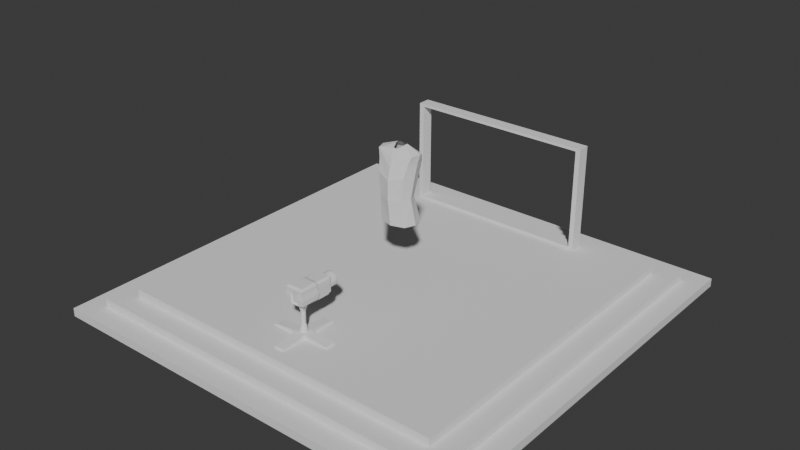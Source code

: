 # Source: weather-studio.blend  (saved by Blender 4.3.34; exported with 4.5.12 LTS)
import bpy
from mathutils import Matrix  # noqa: F401  (used for matrix-valued properties, if any)

bpy.ops.wm.read_factory_settings(use_empty=True)
scene = bpy.context.scene
scene.name = 'Scene'

# ---- collections
col_studio = bpy.data.collections.new('Studio'); scene.collection.children.link(col_studio)
col_presenter = bpy.data.collections.new('Presenter'); scene.collection.children.link(col_presenter)

# ---- world
world_world = bpy.data.worlds.new('World'); scene.world = world_world
world_world.use_nodes = True; world_world.node_tree.nodes.clear()
_N = world_world.node_tree.nodes; _L = world_world.node_tree.links
n0 = _N.new('ShaderNodeOutputWorld'); n0.name = 'World Output'; n0.location = (300, 300)
n1 = _N.new('ShaderNodeBackground'); n1.name = 'Background'; n1.location = (10, 300)
n1.inputs[0].default_value = (0.05088, 0.05088, 0.05088, 1.0)
_L.new(n1.outputs[0], n0.inputs[0])
n0.is_active_output = True
world_world.color = (0.05088, 0.05088, 0.05088)
world_world.sun_shadow_jitter_overblur = 0.0

# ---- meshes
me_plane = bpy.data.meshes.new('Plane')
me_plane.from_pydata([(-1.0, -1.0, 0.0), (1.0, -1.0, 0.0), (-1.0, 1.0, 0.0), (1.0, 1.0, 0.0), (-1.0, -1.0, 0.2), (1.0, -1.0, 0.2), (-1.0, 1.0, 0.2), (1.0, 1.0, 0.2), (-1.0, 0.9, 0.0), (1.0, 0.9, 0.0), (-1.0, 0.9, 0.2), (1.0, 0.9, 0.2), (-0.9, -1.0, 0.0), (-0.9, 1.0, 0.0), (-0.9, -1.0, 0.2), (-0.9, 1.0, 0.2), (-0.9, 0.9, 0.2), (-0.9, 0.9, 0.0), (-0.8, -1.0, 0.0), (-0.8, -1.0, 0.2), (-0.8, 0.9, 0.0), (-0.8, 1.0, 0.0), (-0.8, 1.0, 0.2), (-0.8, 0.9, 0.2), (-1.0, 0.8, 0.0), (-1.0, 0.8, 0.2), (1.0, 0.8, 0.0), (1.0, 0.8, 0.2), (-0.9, 0.8, 0.0), (-0.9, 0.8, 0.2), (-0.8, 0.8, 0.0), (0.8, -0.8, 0.6), (-1.0, -0.9, 0.0), (-1.0, -0.9, 0.2), (-0.9, -0.9, 0.0), (-0.8, -0.9, 0.0), (1.0, -0.9, 0.0), (1.0, -0.9, 0.2), (-0.9, -0.9, 0.2), (-0.8, -0.9, 0.2), (1.0, -0.8, 0.0), (1.0, -0.8, 0.2), (-0.9, -0.8, 0.2), (0.8, 0.8, 0.6), (-1.0, -0.8, 0.0), (-1.0, -0.8, 0.2), (-0.9, -0.8, 0.0), (-0.8, -0.8, 0.0), (0.9, -1.0, 0.0), (0.9, -1.0, 0.2), (0.9, 0.9, 0.0), (0.9, 1.0, 0.0), (0.9, 1.0, 0.2), (0.9, 0.9, 0.2), (0.9, 0.8, 0.0), (0.9, 0.8, 0.2), (0.9, -0.9, 0.2), (0.9, -0.9, 0.0), (0.9, -0.8, 0.2), (0.9, -0.8, 0.0), (0.8, 1.0, 0.0), (0.8, 1.0, 0.2), (0.8, 0.9, 0.2), (-0.8, 0.8, 0.6), (0.8, -0.9, 0.2), (-0.8, -0.8, 0.6), (0.8, -1.0, 0.0), (0.8, -1.0, 0.2), (0.8, 0.9, 0.0), (0.8, 0.8, 0.0), (0.8, -0.9, 0.0), (0.8, -0.8, 0.0), (-0.8, 0.9, 0.4), (-0.9, 0.9, 0.4), (-0.9, 0.8, 0.4), (0.8, 0.9, 0.4), (-0.8, 0.8, 0.4), (-0.9, -0.8, 0.4), (-0.8, -0.8, 0.4), (0.8, 0.8, 0.4), (0.8, -0.9, 0.4), (-0.8, -0.9, 0.4), (-0.9, -0.9, 0.4), (0.8, -0.8, 0.4), (0.9, -0.9, 0.4), (0.9, -0.8, 0.4), (0.9, 0.8, 0.4), (0.9, 0.9, 0.4)], [], [(50, 51, 3, 9), (53, 11, 7, 52), (13, 2, 6, 15), (48, 1, 5, 49), (9, 3, 7, 11), (32, 0, 4, 33), (2, 8, 10, 6), (26, 9, 11, 27), (55, 27, 11, 53), (54, 50, 9, 26), (24, 8, 17, 28), (25, 29, 16, 10), (0, 12, 14, 4), (21, 13, 15, 22), (10, 16, 15, 6), (8, 2, 13, 17), (60, 21, 22, 61), (28, 17, 20, 30), (55, 53, 87, 86), (12, 18, 19, 14), (16, 23, 22, 15), (17, 13, 21, 20), (56, 58, 85, 84), (46, 28, 30, 47), (45, 42, 29, 25), (44, 24, 28, 46), (59, 54, 26, 40), (58, 41, 27, 55), (40, 26, 27, 41), (8, 24, 25, 10), (1, 36, 37, 5), (49, 5, 37, 56), (48, 57, 36, 1), (0, 32, 34, 12), (4, 14, 38, 33), (12, 34, 35, 18), (14, 19, 39, 38), (44, 32, 33, 45), (24, 44, 45, 25), (36, 40, 41, 37), (56, 37, 41, 58), (57, 59, 40, 36), (32, 44, 46, 34), (33, 38, 42, 45), (34, 46, 47, 35), (62, 23, 72, 75), (70, 71, 59, 57), (58, 55, 86, 85), (66, 70, 57, 48), (67, 49, 56, 64), (38, 39, 81, 82), (71, 69, 54, 59), (3, 51, 52, 7), (69, 68, 50, 54), (53, 62, 75, 87), (66, 48, 49, 67), (62, 53, 52, 61), (68, 60, 51, 50), (20, 21, 60, 68), (23, 62, 61, 22), (18, 66, 67, 19), (29, 42, 77, 74), (30, 20, 68, 69), (47, 30, 69, 71), (39, 64, 80, 81), (19, 67, 64, 39), (18, 35, 70, 66), (64, 56, 84, 80), (35, 47, 71, 70), (51, 60, 61, 52), (74, 76, 72, 73), (77, 78, 76, 74), (82, 81, 78, 77), (80, 84, 85, 83), (83, 85, 86, 79), (79, 86, 87, 75), (76, 79, 75, 72), (78, 83, 31, 65), (81, 80, 83, 78), (42, 38, 82, 77), (16, 29, 74, 73), (23, 16, 73, 72), (65, 31, 43, 63), (83, 79, 43, 31), (79, 76, 63, 43), (76, 78, 65, 63)])
_uv = me_plane.uv_layers.new(name='UVMap')
_uv.uv.foreach_set('vector', [0.947, 0.9226, 0.947, 1.0, 1.0, 1.0, 1.0, 0.9226, 0.947, 0.9226, 1.0, 0.9226, 1.0, 1.0, 0.947, 1.0, 0.06576, 1.0, 0.0, 1.0, 0.0, 1.0, 0.06576, 1.0, 0.947, 0.0, 1.0, 0.0, 1.0, 0.0, 0.947, 0.0, 1.0, 0.9226, 1.0, 1.0, 1.0, 1.0, 1.0, 0.9226, 0.0, 0.04208, 0.0, 0.0, 0.0, 0.0, 0.0, 0.04208, 0.0, 1.0, 0.0, 0.9226, 0.0, 0.9226, 0.0, 1.0, 1.0, 0.8754, 1.0, 0.9226, 1.0, 0.9226, 1.0, 0.8754, 0.947, 0.8754, 1.0, 0.8754, 1.0, 0.9226, 0.947, 0.9226, 0.947, 0.8754, 0.947, 0.9226, 1.0, 0.9226, 1.0, 0.8754, 0.0, 0.8754, 0.0, 0.9226, 0.06576, 0.9226, 0.06576, 0.8754, 0.0, 0.8754, 0.06576, 0.8754, 0.06576, 0.9226, 0.0, 0.9226, 0.0, 0.0, 0.06576, 0.0, 0.06576, 0.0, 0.0, 0.0, 0.1364, 1.0, 0.06576, 1.0, 0.06576, 1.0, 0.1364, 1.0, 0.0, 0.9226, 0.06576, 0.9226, 0.06576, 1.0, 0.0, 1.0, 0.0, 0.9226, 0.0, 1.0, 0.06576, 1.0, 0.06576, 0.9226, 0.8896, 1.0, 0.1364, 1.0, 0.1364, 1.0, 0.8896, 1.0, 0.06576, 0.8754, 0.06576, 0.9226, 0.1364, 0.9226, 0.1364, 0.8754, 0.947, 0.8754, 0.947, 0.9226, 0.947, 0.9226, 0.947, 0.8754, 0.06576, 0.0, 0.1364, 0.0, 0.1364, 0.0, 0.06576, 0.0, 0.06576, 0.9226, 0.1364, 0.9226, 0.1364, 1.0, 0.06576, 1.0, 0.06576, 0.9226, 0.06576, 1.0, 0.1364, 1.0, 0.1364, 0.9226, 0.947, 0.04208, 0.947, 0.1012, 0.947, 0.1012, 0.947, 0.04208, 0.06576, 0.1012, 0.06576, 0.8754, 0.1364, 0.8754, 0.1364, 0.1012, 0.0, 0.1012, 0.06576, 0.1012, 0.06576, 0.8754, 0.0, 0.8754, 0.0, 0.1012, 0.0, 0.8754, 0.06576, 0.8754, 0.06576, 0.1012, 0.947, 0.1012, 0.947, 0.8754, 1.0, 0.8754, 1.0, 0.1012, 0.947, 0.1012, 1.0, 0.1012, 1.0, 0.8754, 0.947, 0.8754, 1.0, 0.1012, 1.0, 0.8754, 1.0, 0.8754, 1.0, 0.1012, 0.0, 0.9226, 0.0, 0.8754, 0.0, 0.8754, 0.0, 0.9226, 1.0, 0.0, 1.0, 0.04208, 1.0, 0.04208, 1.0, 0.0, 0.947, 0.0, 1.0, 0.0, 1.0, 0.04208, 0.947, 0.04208, 0.947, 0.0, 0.947, 0.04208, 1.0, 0.04208, 1.0, 0.0, 0.0, 0.0, 0.0, 0.04208, 0.06576, 0.04208, 0.06576, 0.0, 0.0, 0.0, 0.06576, 0.0, 0.06576, 0.04208, 0.0, 0.04208, 0.06576, 0.0, 0.06576, 0.04208, 0.1364, 0.04208, 0.1364, 0.0, 0.06576, 0.0, 0.1364, 0.0, 0.1364, 0.04208, 0.06576, 0.04208, 0.0, 0.1012, 0.0, 0.04208, 0.0, 0.04208, 0.0, 0.1012, 0.0, 0.8754, 0.0, 0.1012, 0.0, 0.1012, 0.0, 0.8754, 1.0, 0.04208, 1.0, 0.1012, 1.0, 0.1012, 1.0, 0.04208, 0.947, 0.04208, 1.0, 0.04208, 1.0, 0.1012, 0.947, 0.1012, 0.947, 0.04208, 0.947, 0.1012, 1.0, 0.1012, 1.0, 0.04208, 0.0, 0.04208, 0.0, 0.1012, 0.06576, 0.1012, 0.06576, 0.04208, 0.0, 0.04208, 0.06576, 0.04208, 0.06576, 0.1012, 0.0, 0.1012, 0.06576, 0.04208, 0.06576, 0.1012, 0.1364, 0.1012, 0.1364, 0.04208, 0.8896, 0.9226, 0.1364, 0.9226, 0.1364, 0.9226, 0.8896, 0.9226, 0.8896, 0.04208, 0.8896, 0.1012, 0.947, 0.1012, 0.947, 0.04208, 0.947, 0.1012, 0.947, 0.8754, 0.947, 0.8754, 0.947, 0.1012, 0.8896, 0.0, 0.8896, 0.04208, 0.947, 0.04208, 0.947, 0.0, 0.8896, 0.0, 0.947, 0.0, 0.947, 0.04208, 0.8896, 0.04208, 0.06576, 0.04208, 0.1364, 0.04208, 0.1364, 0.04208, 0.06576, 0.04208, 0.8896, 0.1012, 0.8896, 0.8754, 0.947, 0.8754, 0.947, 0.1012, 1.0, 1.0, 0.947, 1.0, 0.947, 1.0, 1.0, 1.0, 0.8896, 0.8754, 0.8896, 0.9226, 0.947, 0.9226, 0.947, 0.8754, 0.947, 0.9226, 0.8896, 0.9226, 0.8896, 0.9226, 0.947, 0.9226, 0.8896, 0.0, 0.947, 0.0, 0.947, 0.0, 0.8896, 0.0, 0.8896, 0.9226, 0.947, 0.9226, 0.947, 1.0, 0.8896, 1.0, 0.8896, 0.9226, 0.8896, 1.0, 0.947, 1.0, 0.947, 0.9226, 0.1364, 0.9226, 0.1364, 1.0, 0.8896, 1.0, 0.8896, 0.9226, 0.1364, 0.9226, 0.8896, 0.9226, 0.8896, 1.0, 0.1364, 1.0, 0.1364, 0.0, 0.8896, 0.0, 0.8896, 0.0, 0.1364, 0.0, 0.06576, 0.8754, 0.06576, 0.1012, 0.06576, 0.1012, 0.06576, 0.8754, 0.1364, 0.8754, 0.1364, 0.9226, 0.8896, 0.9226, 0.8896, 0.8754, 0.1364, 0.1012, 0.1364, 0.8754, 0.8896, 0.8754, 0.8896, 0.1012, 0.1364, 0.04208, 0.8896, 0.04208, 0.8896, 0.04208, 0.1364, 0.04208, 0.1364, 0.0, 0.8896, 0.0, 0.8896, 0.04208, 0.1364, 0.04208, 0.1364, 0.0, 0.1364, 0.04208, 0.8896, 0.04208, 0.8896, 0.0, 0.8896, 0.04208, 0.947, 0.04208, 0.947, 0.04208, 0.8896, 0.04208, 0.1364, 0.04208, 0.1364, 0.1012, 0.8896, 0.1012, 0.8896, 0.04208, 0.947, 1.0, 0.8896, 1.0, 0.8896, 1.0, 0.947, 1.0, 0.06576, 0.8754, 0.1364, 0.8754, 0.1364, 0.9226, 0.06576, 0.9226, 0.06576, 0.1012, 0.1364, 0.1012, 0.1364, 0.8754, 0.06576, 0.8754, 0.06576, 0.04208, 0.1364, 0.04208, 0.1364, 0.1012, 0.06576, 0.1012, 0.8896, 0.04208, 0.947, 0.04208, 0.947, 0.1012, 0.8896, 0.1012, 0.8896, 0.1012, 0.947, 0.1012, 0.947, 0.8754, 0.8896, 0.8754, 0.8896, 0.8754, 0.947, 0.8754, 0.947, 0.9226, 0.8896, 0.9226, 0.1364, 0.8754, 0.8896, 0.8754, 0.8896, 0.9226, 0.1364, 0.9226, 0.1364, 0.1012, 0.8896, 0.1012, 0.8896, 0.1012, 0.1364, 0.1012, 0.1364, 0.04208, 0.8896, 0.04208, 0.8896, 0.1012, 0.1364, 0.1012, 0.06576, 0.1012, 0.06576, 0.04208, 0.06576, 0.04208, 0.06576, 0.1012, 0.06576, 0.9226, 0.06576, 0.8754, 0.06576, 0.8754, 0.06576, 0.9226, 0.1364, 0.9226, 0.06576, 0.9226, 0.06576, 0.9226, 0.1364, 0.9226, 0.1364, 0.1012, 0.8896, 0.1012, 0.8896, 0.8754, 0.1364, 0.8754, 0.8896, 0.1012, 0.8896, 0.8754, 0.8896, 0.8754, 0.8896, 0.1012, 0.8896, 0.8754, 0.1364, 0.8754, 0.1364, 0.8754, 0.8896, 0.8754, 0.1364, 0.8754, 0.1364, 0.1012, 0.1364, 0.1012, 0.1364, 0.8754])
me_plane.update()
me_plane_002 = bpy.data.meshes.new('Plane.002')
me_plane_002.from_pydata([(-1.71, 1.537, 0.7285), (-1.71, 1.537, 3.104), (1.71, 1.537, 0.7285), (1.71, 1.537, 3.104), (1.71, 1.67, 0.7285), (-1.71, 1.67, 0.7285), (-1.71, 1.67, 3.104), (1.71, 1.67, 3.104), (1.8, 1.537, 0.666), (-1.8, 1.537, 0.666), (-1.8, 1.537, 3.166), (1.8, 1.537, 3.166), (1.8, 1.67, 0.666), (-1.8, 1.67, 0.666), (-1.8, 1.67, 3.166), (1.8, 1.67, 3.166)], [], [(6, 7, 3, 1), (5, 6, 1, 0), (10, 11, 15, 14), (8, 9, 13, 12), (11, 8, 12, 15), (9, 10, 14, 13), (2, 0, 9, 8), (0, 1, 10, 9), (1, 3, 11, 10), (3, 2, 8, 11), (5, 4, 12, 13), (6, 5, 13, 14), (7, 6, 14, 15), (4, 7, 15, 12), (7, 4, 2, 3), (4, 5, 0, 2)])
_uv = me_plane_002.uv_layers.new(name='UVMap')
_uv.uv.foreach_set('vector', [0.975, 0.025, 0.975, 0.975, 0.975, 0.975, 0.975, 0.025, 0.025, 0.025, 0.975, 0.025, 0.975, 0.025, 0.025, 0.025, 1.0, 0.0, 1.0, 1.0, 1.0, 1.0, 1.0, 0.0, 0.0, 1.0, 0.0, 0.0, 0.0, 0.0, 0.0, 1.0, 1.0, 1.0, 0.0, 1.0, 0.0, 1.0, 1.0, 1.0, 0.0, 0.0, 1.0, 0.0, 1.0, 0.0, 0.0, 0.0, 0.025, 0.975, 0.025, 0.025, 0.0, 0.0, 0.0, 1.0, 0.025, 0.025, 0.975, 0.025, 1.0, 0.0, 0.0, 0.0, 0.975, 0.025, 0.975, 0.975, 1.0, 1.0, 1.0, 0.0, 0.975, 0.975, 0.025, 0.975, 0.0, 1.0, 1.0, 1.0, 0.025, 0.025, 0.025, 0.975, 0.0, 1.0, 0.0, 0.0, 0.975, 0.025, 0.025, 0.025, 0.0, 0.0, 1.0, 0.0, 0.975, 0.975, 0.975, 0.025, 1.0, 0.0, 1.0, 1.0, 0.025, 0.975, 0.975, 0.975, 1.0, 1.0, 0.0, 1.0, 0.975, 0.975, 0.025, 0.975, 0.025, 0.975, 0.975, 0.975, 0.025, 0.975, 0.025, 0.025, 0.025, 0.025, 0.025, 0.975])
me_plane_002.update()
me_cube = bpy.data.meshes.new('Cube')
me_cube.from_pydata([(-0.5861, -0.1221, 2.118), (-0.6447, -0.1735, 2.574), (-0.5861, 0.1222, 2.118), (-0.6447, 0.1734, 2.574), (-0.1941, -0.1725, 2.136), (-0.1957, -0.1418, 2.544), (-0.1941, 0.1724, 2.136), (-0.1957, 0.1417, 2.544), (-0.2928, 0.1466, 2.571), (-0.3418, 0.1222, 2.118), (-0.3418, -0.1221, 2.118), (-0.2928, -0.1466, 2.571), (0.1256, 0.174, 2.512), (0.1256, 0.174, 2.164), (0.1256, -0.1741, 2.164), (0.1256, -0.1741, 2.512), (0.09605, 0.1676, 2.541), (0.1002, 0.1724, 2.136), (0.1002, -0.1725, 2.136), (0.09605, -0.1677, 2.541), (0.1288, 0.09206, 2.47), (0.1288, 0.1378, 2.424), (0.1288, 0.1626, 2.364), (0.1288, 0.1657, 2.332), (0.1288, 0.1626, 2.3), (0.1288, 0.1378, 2.24), (0.1351, 0.03167, 2.495), (0.1411, 0.06218, 2.485), (0.1411, 0.06218, 2.179), (0.1351, 0.03167, 2.169), (0.1288, -4.959e-05, 2.498), (0.1351, -0.03177, 2.495), (0.1411, -0.06228, 2.485), (0.1411, -0.06228, 2.179), (0.1351, -0.03177, 2.169), (0.1288, -0.0324, 2.495), (0.1288, -0.0635, 2.485), (0.1288, -0.09216, 2.47), (0.1288, -0.1173, 2.449), (0.1288, -0.1379, 2.424), (0.1288, -0.1532, 2.395), (0.1288, -0.1627, 2.364), (0.1288, -0.1658, 2.332), (0.1288, -0.1627, 2.3), (0.1288, -0.1532, 2.269), (0.1288, -0.1379, 2.24), (0.1288, -0.1173, 2.215), (0.1288, -0.09216, 2.194), (0.1288, -0.0635, 2.179), (0.1288, -0.0324, 2.169), (0.1224, -0.03177, 2.495), (0.1224, -0.03177, 2.169), (0.1288, -4.959e-05, 2.166), (0.1224, 0.03167, 2.495), (0.1678, -0.1741, 2.512), (0.1678, -0.1741, 2.164), (0.1678, 0.174, 2.164), (0.1678, 0.174, 2.512), (0.1224, 0.03167, 2.169), (0.1288, 0.0323, 2.495), (0.1288, 0.0634, 2.485), (0.1288, 0.1172, 2.449), (0.1288, 0.1531, 2.395), (0.1288, 0.1531, 2.269), (0.1288, 0.1172, 2.215), (0.1288, 0.09206, 2.194), (0.1288, 0.0634, 2.179), (0.1288, 0.0323, 2.169), (0.3363, 0.1626, 2.364), (0.3363, 0.1657, 2.332), (0.3363, 0.1626, 2.3), (0.3426, 0.03167, 2.495), (0.3487, 0.06218, 2.485), (0.3543, 0.09029, 2.47), (0.3592, 0.1149, 2.449), (0.3632, 0.1352, 2.424), (0.3662, 0.1502, 2.395), (0.368, 0.1594, 2.364), (0.3686, 0.1626, 2.332), (0.368, 0.1594, 2.3), (0.3662, 0.1502, 2.269), (0.3632, 0.1352, 2.24), (0.3592, 0.1149, 2.215), (0.3543, 0.09029, 2.194), (0.3487, 0.06218, 2.179), (0.3426, 0.03167, 2.169), (0.3363, 0.1378, 2.424), (0.3363, 0.09206, 2.47), (0.3363, 0.1378, 2.24), (0.3487, 0.02983, 2.495), (0.3606, 0.05857, 2.485), (0.3715, 0.08505, 2.47), (0.3812, 0.1083, 2.449), (0.3891, 0.1273, 2.424), (0.3949, 0.1415, 2.395), (0.3985, 0.1502, 2.364), (0.3997, 0.1531, 2.332), (0.3985, 0.1502, 2.3), (0.3949, 0.1415, 2.269), (0.3891, 0.1273, 2.24), (0.3812, 0.1083, 2.215), (0.3715, 0.08505, 2.194), (0.3606, 0.05857, 2.179), (0.3487, 0.02983, 2.169), (0.3543, 0.02684, 2.495), (0.3715, 0.05271, 2.485), (0.3875, 0.07654, 2.47), (0.3875, 0.07654, 2.194), (0.3715, 0.05271, 2.179), (0.3543, 0.02684, 2.169), (0.3592, 0.02282, 2.495), (0.3812, 0.04482, 2.485), (0.3812, 0.04482, 2.179), (0.3592, 0.02282, 2.169), (0.3632, 0.01792, 2.495), (0.3891, 0.0352, 2.485), (0.3891, 0.0352, 2.179), (0.3632, 0.01792, 2.169), (0.3363, -4.959e-05, 2.498), (0.3662, 0.01233, 2.495), (0.3949, 0.02423, 2.485), (0.3949, 0.02423, 2.179), (0.3662, 0.01233, 2.169), (0.368, 0.006261, 2.495), (0.3985, 0.01233, 2.485), (0.3985, 0.01233, 2.179), (0.368, 0.006261, 2.169), (0.3686, -4.96e-05, 2.495), (0.3997, -4.96e-05, 2.485), (0.3997, -4.96e-05, 2.179), (0.3686, -4.96e-05, 2.169), (0.368, -0.00636, 2.495), (0.3985, -0.01243, 2.485), (0.3985, -0.01243, 2.179), (0.368, -0.00636, 2.169), (0.3662, -0.01243, 2.495), (0.3949, -0.02433, 2.485), (0.3949, -0.02433, 2.179), (0.3662, -0.01243, 2.169), (0.3632, -0.01802, 2.495), (0.3891, -0.0353, 2.485), (0.3891, -0.0353, 2.179), (0.3632, -0.01802, 2.169), (0.3592, -0.02292, 2.495), (0.3812, -0.04491, 2.485), (0.3812, -0.04491, 2.179), (0.3592, -0.02292, 2.169), (0.3543, -0.02694, 2.495), (0.3715, -0.0528, 2.485), (0.3875, -0.07664, 2.47), (0.3875, -0.07664, 2.194), (0.3715, -0.0528, 2.179), (0.3543, -0.02694, 2.169), (0.3487, -0.02993, 2.495), (0.3606, -0.05867, 2.485), (0.3715, -0.08515, 2.47), (0.3812, -0.1084, 2.449), (0.3891, -0.1274, 2.424), (0.3949, -0.1416, 2.395), (0.3985, -0.1503, 2.364), (0.3997, -0.1532, 2.332), (0.3985, -0.1503, 2.3), (0.3949, -0.1416, 2.269), (0.3891, -0.1274, 2.24), (0.3812, -0.1084, 2.215), (0.3715, -0.08515, 2.194), (0.3606, -0.05867, 2.179), (0.3487, -0.02993, 2.169), (0.3426, -0.03177, 2.495), (0.3487, -0.06228, 2.485), (0.3543, -0.09039, 2.47), (0.3592, -0.115, 2.449), (0.3632, -0.1353, 2.424), (0.3662, -0.1503, 2.395), (0.368, -0.1595, 2.364), (0.3686, -0.1627, 2.332), (0.368, -0.1595, 2.3), (0.3662, -0.1503, 2.269), (0.3632, -0.1353, 2.24), (0.3592, -0.115, 2.215), (0.3543, -0.09039, 2.194), (0.3487, -0.06228, 2.179), (0.3426, -0.03177, 2.169), (0.3363, -0.0635, 2.485), (0.3363, -0.09216, 2.47), (0.3363, -0.1173, 2.449), (0.3363, -0.1379, 2.424), (0.3363, -0.1532, 2.395), (0.3363, -0.1627, 2.364), (0.3363, -0.1658, 2.332), (0.3363, -0.1627, 2.3), (0.3363, -0.1532, 2.269), (0.3363, -0.1379, 2.24), (0.3363, -0.1173, 2.215), (0.3363, -0.09216, 2.194), (0.3363, -0.0635, 2.179), (0.3363, 0.1172, 2.215), (0.3363, 0.09206, 2.194), (0.3363, 0.0634, 2.179), (0.3363, 0.0634, 2.485), (0.3363, 0.1172, 2.449), (0.3363, 0.1531, 2.395), (0.3363, 0.1531, 2.269), (0.3363, -4.959e-05, 2.166), (0.2741, 0.08505, 2.47), (0.2837, 0.1083, 2.449), (0.2916, 0.1273, 2.424), (0.2974, 0.1415, 2.395), (0.3011, 0.1502, 2.364), (0.3023, 0.1531, 2.332), (0.3011, 0.1502, 2.3), (0.2974, 0.1415, 2.269), (0.2916, 0.1273, 2.24), (0.2837, 0.1083, 2.215), (0.2741, 0.08505, 2.194), (0.2741, 0.05271, 2.485), (0.29, 0.07654, 2.47), (0.304, 0.09743, 2.449), (0.3154, 0.1146, 2.424), (0.3239, 0.1273, 2.395), (0.3292, 0.1352, 2.364), (0.3309, 0.1378, 2.332), (0.3292, 0.1352, 2.3), (0.3239, 0.1273, 2.269), (0.3154, 0.1146, 2.24), (0.304, 0.09743, 2.215), (0.29, 0.07654, 2.194), (0.2741, 0.05271, 2.179), (0.2837, 0.04482, 2.485), (0.304, 0.06508, 2.47), (0.3217, 0.08285, 2.449), (0.3363, 0.09743, 2.424), (0.3471, 0.1083, 2.395), (0.3538, 0.1149, 2.364), (0.3561, 0.1172, 2.332), (0.3538, 0.1149, 2.3), (0.3471, 0.1083, 2.269), (0.3363, 0.09743, 2.24), (0.3217, 0.08285, 2.215), (0.304, 0.06508, 2.194), (0.2837, 0.04482, 2.179), (0.2916, 0.0352, 2.485), (0.3154, 0.05113, 2.47), (0.3363, 0.06508, 2.449), (0.3535, 0.07654, 2.424), (0.3662, 0.08505, 2.395), (0.374, 0.09029, 2.364), (0.3767, 0.09206, 2.332), (0.374, 0.09029, 2.3), (0.3662, 0.08505, 2.269), (0.3535, 0.07654, 2.24), (0.3363, 0.06508, 2.215), (0.3154, 0.05113, 2.194), (0.2916, 0.0352, 2.179), (0.2974, 0.02423, 2.485), (0.3239, 0.0352, 2.47), (0.3471, 0.04482, 2.449), (0.3662, 0.05271, 2.424), (0.3803, 0.05857, 2.395), (0.3891, 0.06218, 2.364), (0.392, 0.0634, 2.332), (0.3891, 0.06218, 2.3), (0.3803, 0.05857, 2.269), (0.3662, 0.05271, 2.24), (0.3471, 0.04482, 2.215), (0.3239, 0.0352, 2.194), (0.2974, 0.02423, 2.179), (0.3011, 0.01233, 2.485), (0.3292, 0.01792, 2.47), (0.3538, 0.02282, 2.449), (0.374, 0.02684, 2.424), (0.3891, 0.02983, 2.395), (0.3983, 0.03167, 2.364), (0.4014, 0.0323, 2.332), (0.3983, 0.03167, 2.3), (0.3891, 0.02983, 2.269), (0.374, 0.02684, 2.24), (0.3538, 0.02282, 2.215), (0.3292, 0.01792, 2.194), (0.3011, 0.01233, 2.179), (0.3023, -4.958e-05, 2.485), (0.3309, -4.958e-05, 2.47), (0.3561, -4.957e-05, 2.449), (0.3767, -4.959e-05, 2.424), (0.392, -4.957e-05, 2.395), (0.4014, -4.959e-05, 2.364), (0.4046, -4.96e-05, 2.332), (0.4014, -4.959e-05, 2.3), (0.392, -4.957e-05, 2.269), (0.3767, -4.959e-05, 2.24), (0.3561, -4.957e-05, 2.215), (0.3309, -4.958e-05, 2.194), (0.3023, -4.958e-05, 2.179), (0.3011, -0.01243, 2.485), (0.3292, -0.01802, 2.47), (0.3538, -0.02292, 2.449), (0.374, -0.02694, 2.424), (0.3891, -0.02993, 2.395), (0.3983, -0.03177, 2.364), (0.4014, -0.0324, 2.332), (0.3983, -0.03177, 2.3), (0.3891, -0.02993, 2.269), (0.374, -0.02694, 2.24), (0.3538, -0.02292, 2.215), (0.3292, -0.01802, 2.194), (0.3011, -0.01243, 2.179), (0.2974, -0.02433, 2.485), (0.3239, -0.0353, 2.47), (0.3471, -0.04491, 2.449), (0.3662, -0.0528, 2.424), (0.3803, -0.05867, 2.395), (0.3891, -0.06228, 2.364), (0.392, -0.0635, 2.332), (0.3891, -0.06228, 2.3), (0.3803, -0.05867, 2.269), (0.3662, -0.0528, 2.24), (0.3471, -0.04491, 2.215), (0.3239, -0.0353, 2.194), (0.2974, -0.02433, 2.179), (0.2916, -0.0353, 2.485), (0.3154, -0.05122, 2.47), (0.3363, -0.06518, 2.449), (0.3535, -0.07664, 2.424), (0.3662, -0.08515, 2.395), (0.374, -0.09039, 2.364), (0.3767, -0.09216, 2.332), (0.374, -0.09039, 2.3), (0.3662, -0.08515, 2.269), (0.3535, -0.07664, 2.24), (0.3363, -0.06518, 2.215), (0.3154, -0.05122, 2.194), (0.2916, -0.0353, 2.179), (0.2837, -0.04491, 2.485), (0.304, -0.06518, 2.47), (0.3217, -0.08295, 2.449), (0.3363, -0.09753, 2.424), (0.3471, -0.1084, 2.395), (0.3538, -0.115, 2.364), (0.3561, -0.1173, 2.332), (0.3538, -0.115, 2.3), (0.3471, -0.1084, 2.269), (0.3363, -0.09753, 2.24), (0.3217, -0.08295, 2.215), (0.304, -0.06518, 2.194), (0.2837, -0.04491, 2.179), (0.2741, -0.0528, 2.485), (0.29, -0.07664, 2.47), (0.304, -0.09753, 2.449), (0.3154, -0.1147, 2.424), (0.3239, -0.1274, 2.395), (0.3292, -0.1353, 2.364), (0.3309, -0.1379, 2.332), (0.3292, -0.1353, 2.3), (0.3239, -0.1274, 2.269), (0.3154, -0.1147, 2.24), (0.304, -0.09753, 2.215), (0.29, -0.07664, 2.194), (0.2741, -0.0528, 2.179), (0.2741, -0.08515, 2.47), (0.2837, -0.1084, 2.449), (0.2916, -0.1274, 2.424), (0.2974, -0.1416, 2.395), (0.3011, -0.1503, 2.364), (0.3023, -0.1532, 2.332), (0.3011, -0.1503, 2.3), (0.2974, -0.1416, 2.269), (0.2916, -0.1274, 2.24), (0.2837, -0.1084, 2.215), (0.2741, -0.08515, 2.194), (-0.6835, -0.2122, 2.528), (-0.6835, -0.2122, 2.449), (-0.6835, -0.2122, 2.489), (-0.6835, 0.2122, 2.449), (-0.6835, 0.2122, 2.528), (-0.6835, 0.2122, 2.489), (-0.2591, 0.2122, 2.449), (-0.2591, 0.2122, 2.528), (-0.2591, 0.2122, 2.489), (-0.2591, -0.2122, 2.528), (-0.2591, -0.2122, 2.449), (-0.2591, -0.2122, 2.489), (-0.2195, 0.2022, 2.414), (-0.2195, 0.2022, 2.505), (-0.2195, 0.2022, 2.46), (-0.2195, -0.2023, 2.414), (-0.2195, -0.2023, 2.505), (-0.2195, -0.2023, 2.46), (0.1256, 0.2022, 2.414), (0.1256, 0.2022, 2.505), (0.1256, 0.2022, 2.46), (0.1256, -0.2023, 2.505), (0.1256, -0.2023, 2.414), (0.1256, -0.2023, 2.46), (0.1256, 0.174, 2.397), (0.1256, 0.174, 2.488), (0.1256, 0.174, 2.443), (0.1256, -0.1741, 2.397), (0.1256, -0.1741, 2.488), (0.1256, -0.1741, 2.443), (0.1678, -0.1741, 2.488), (0.1678, -0.1741, 2.397), (0.1678, -0.1741, 2.443), (0.1678, 0.174, 2.397), (0.1678, 0.174, 2.488), (0.1678, 0.174, 2.443), (-0.6149, 0.05079, 2.118), (-0.6149, -0.04987, 2.118), (-0.6447, -0.0573, 2.574), (-0.6447, 0.05834, 2.574), (-0.313, -0.04987, 2.118), (-0.313, 0.05079, 2.118), (-0.2928, 0.04932, 2.571), (-0.2928, -0.04844, 2.571), (-0.1941, -0.05702, 2.136), (-0.1941, 0.05798, 2.136), (-0.1957, 0.04763, 2.544), (-0.1957, -0.04685, 2.544), (0.1002, -0.05702, 2.136), (0.1002, 0.05798, 2.136), (0.09605, 0.05636, 2.541), (0.09605, -0.05542, 2.541), (0.1256, -0.05754, 2.164), (0.1256, 0.05852, 2.164), (0.1256, 0.05852, 2.512), (0.1256, -0.05754, 2.512), (0.1678, 0.05852, 2.512), (0.1678, -0.05754, 2.512), (0.1678, -0.05754, 2.164), (0.1678, 0.05852, 2.164), (0.1678, 0.05852, 2.488), (0.1678, -0.05754, 2.488), (0.1678, -0.05754, 2.443), (0.1678, 0.05852, 2.443), (0.1678, -0.05754, 2.397), (0.1678, 0.05852, 2.397), (-0.6835, -0.07008, 2.528), (-0.6835, 0.07136, 2.528), (-0.6835, 0.07136, 2.489), (-0.6835, -0.07008, 2.489), (-0.6827, 0.08322, 2.47), (-0.6827, -0.08194, 2.47), (-0.6839, -0.22, 2.209), (-0.6961, -0.2322, 2.324), (-0.6961, 0.2321, 2.324), (-0.6839, 0.2199, 2.209), (-0.244, -0.22, 2.209), (-0.2318, -0.2322, 2.324), (-0.2318, 0.2321, 2.324), (-0.244, 0.2199, 2.209), (-0.211, 0.1923, 2.321), (-0.2026, 0.1824, 2.229), (-0.2026, -0.1825, 2.229), (-0.211, -0.1924, 2.321), (0.1171, 0.1923, 2.321), (0.1086, 0.1824, 2.229), (0.1086, -0.1825, 2.229), (0.1171, -0.1924, 2.321), (0.1256, 0.174, 2.319), (0.1256, 0.174, 2.242), (0.1256, -0.1741, 2.242), (0.1256, -0.1741, 2.319), (0.1678, 0.174, 2.319), (0.1678, 0.174, 2.242), (0.1678, -0.1741, 2.242), (0.1678, -0.1741, 2.319), (0.1678, 0.05852, 2.319), (0.1678, 0.05852, 2.242), (0.1678, -0.05754, 2.319), (0.1678, -0.05754, 2.242), (-0.6975, -0.0897, 2.324), (-0.6832, -0.08497, 2.189), (-0.6975, 0.09104, 2.324), (-0.6832, 0.08623, 2.189), (-0.6746, 0.08218, 2.443), (-0.6746, -0.08077, 2.443), (-0.6624, -0.07673, 2.328), (-0.6501, -0.07268, 2.213), (-0.6624, 0.07806, 2.328), (-0.6501, 0.07394, 2.213), (-0.6703, 0.1558, 2.401), (-0.6542, 0.1504, 2.25), (-0.6542, -0.1491, 2.25), (-0.6703, -0.1544, 2.401), (-0.464, 0.09458, 1.485), (-0.464, 0.05254, 1.667), (-0.4455, 0.09276, 1.485), (-0.4537, 0.05153, 1.667), (-0.4277, 0.08738, 1.485), (-0.4438, 0.04853, 1.667), (-0.4114, 0.07863, 1.485), (-0.4347, 0.04367, 1.667), (-0.397, 0.06686, 1.485), (-0.4268, 0.03713, 1.667), (-0.3853, 0.05252, 1.485), (-0.4202, 0.02917, 1.667), (-0.3765, 0.03616, 1.485), (-0.4154, 0.02007, 1.667), (-0.3711, 0.01841, 1.485), (-0.4124, 0.01021, 1.667), (-0.3693, -4.959e-05, 1.485), (-0.4114, -4.959e-05, 1.667), (-0.3711, -0.01851, 1.485), (-0.4124, -0.01031, 1.667), (-0.3765, -0.03626, 1.485), (-0.4154, -0.02017, 1.667), (-0.3853, -0.05262, 1.485), (-0.4202, -0.02926, 1.667), (-0.397, -0.06696, 1.485), (-0.4268, -0.03723, 1.667), (-0.4114, -0.07873, 1.485), (-0.4347, -0.04377, 1.667), (-0.4277, -0.08748, 1.485), (-0.4438, -0.04863, 1.667), (-0.4455, -0.09286, 1.485), (-0.4537, -0.05162, 1.667), (-0.464, -0.09468, 1.485), (-0.464, -0.05263, 1.667), (-0.4824, -0.09286, 1.485), (-0.4742, -0.05162, 1.667), (-0.5002, -0.08748, 1.485), (-0.4841, -0.04863, 1.667), (-0.5165, -0.07873, 1.485), (-0.4932, -0.04377, 1.667), (-0.5309, -0.06696, 1.485), (-0.5011, -0.03723, 1.667), (-0.5426, -0.05262, 1.485), (-0.5077, -0.02926, 1.667), (-0.5514, -0.03626, 1.485), (-0.5125, -0.02017, 1.667), (-0.5568, -0.01851, 1.485), (-0.5155, -0.01031, 1.667), (-0.5586, -4.959e-05, 1.485), (-0.5165, -4.959e-05, 1.667), (-0.5568, 0.01841, 1.485), (-0.5155, 0.01021, 1.667), (-0.5514, 0.03616, 1.485), (-0.5125, 0.02007, 1.667), (-0.5426, 0.05252, 1.485), (-0.5077, 0.02917, 1.667), (-0.5309, 0.06686, 1.485), (-0.5011, 0.03713, 1.667), (-0.5165, 0.07863, 1.485), (-0.4932, 0.04367, 1.667), (-0.5002, 0.08738, 1.485), (-0.4841, 0.04853, 1.667), (-0.4824, 0.09276, 1.485), (-0.4742, 0.05153, 1.667), (-0.4537, 0.05153, 1.902), (-0.464, 0.05254, 1.902), (-0.4438, 0.04853, 1.902), (-0.4347, 0.04367, 1.902), (-0.4268, 0.03713, 1.902), (-0.4202, 0.02917, 1.902), (-0.4154, 0.02007, 1.902), (-0.4124, 0.01021, 1.902), (-0.4114, -4.959e-05, 1.902), (-0.4124, -0.01031, 1.902), (-0.4154, -0.02017, 1.902), (-0.4202, -0.02926, 1.902), (-0.4268, -0.03723, 1.902), (-0.4347, -0.04377, 1.902), (-0.4438, -0.04863, 1.902), (-0.4537, -0.05162, 1.902), (-0.464, -0.05263, 1.902), (-0.4742, -0.05162, 1.902), (-0.4841, -0.04863, 1.902), (-0.4932, -0.04377, 1.902), (-0.5011, -0.03723, 1.902), (-0.5077, -0.02926, 1.902), (-0.5125, -0.02017, 1.902), (-0.5155, -0.01031, 1.902), (-0.5165, -4.959e-05, 1.902), (-0.5155, 0.01021, 1.902), (-0.5125, 0.02007, 1.902), (-0.5077, 0.02917, 1.902), (-0.5011, 0.03713, 1.902), (-0.4932, 0.04367, 1.902), (-0.4841, 0.04853, 1.902), (-0.4742, 0.05153, 1.902), (-0.4537, 0.05153, 1.947), (-0.464, 0.05254, 1.947), (-0.4438, 0.04853, 1.947), (-0.4347, 0.04367, 1.947), (-0.4268, 0.03713, 1.947), (-0.4202, 0.02917, 1.947), (-0.4154, 0.02007, 1.947), (-0.4124, 0.01021, 1.947), (-0.4114, -4.958e-05, 1.947), (-0.4124, -0.01031, 1.947), (-0.4154, -0.02017, 1.947), (-0.4202, -0.02926, 1.947), (-0.4268, -0.03723, 1.947), (-0.4347, -0.04377, 1.947), (-0.4438, -0.04863, 1.947), (-0.4537, -0.05162, 1.947), (-0.464, -0.05263, 1.947), (-0.4742, -0.05162, 1.947), (-0.4841, -0.04863, 1.947), (-0.4932, -0.04377, 1.947), (-0.5011, -0.03723, 1.947), (-0.5077, -0.02926, 1.947), (-0.5125, -0.02017, 1.947), (-0.5155, -0.01031, 1.947), (-0.5165, -4.958e-05, 1.947), (-0.5155, 0.01021, 1.947), (-0.5125, 0.02007, 1.947), (-0.5077, 0.02917, 1.947), (-0.5011, 0.03713, 1.947), (-0.4932, 0.04367, 1.947), (-0.4841, 0.04853, 1.947), (-0.4742, 0.05153, 1.947), (-0.4432, 0.1044, 2.117), (-0.464, 0.1064, 2.117), (-0.4232, 0.09834, 2.117), (-0.4048, 0.0885, 2.117), (-0.3887, 0.07525, 2.117), (-0.3754, 0.05911, 2.117), (-0.3656, 0.0407, 2.117), (-0.3595, 0.02073, 2.117), (-0.3575, -4.958e-05, 2.117), (-0.3595, -0.02083, 2.117), (-0.3656, -0.0408, 2.117), (-0.3754, -0.05921, 2.117), (-0.3887, -0.07535, 2.117), (-0.4048, -0.08859, 2.117), (-0.4232, -0.09844, 2.117), (-0.4432, -0.1045, 2.117), (-0.464, -0.1065, 2.117), (-0.4847, -0.1045, 2.117), (-0.5047, -0.09844, 2.117), (-0.5231, -0.08859, 2.117), (-0.5393, -0.07535, 2.117), (-0.5525, -0.05921, 2.117), (-0.5623, -0.0408, 2.117), (-0.5684, -0.02083, 2.117), (-0.5704, -4.958e-05, 2.117), (-0.5684, 0.02073, 2.117), (-0.5623, 0.0407, 2.117), (-0.5525, 0.05911, 2.117), (-0.5393, 0.07525, 2.117), (-0.5231, 0.0885, 2.117), (-0.5047, 0.09834, 2.117), (-0.4847, 0.1044, 2.117), (-0.5795, -0.1155, 1.382), (-0.5795, -0.1155, 1.484), (-0.5795, 0.1154, 1.382), (-0.5795, 0.1154, 1.484), (-0.3485, -0.1155, 1.382), (-0.3485, -0.1155, 1.484), (-0.3485, 0.1154, 1.382), (-0.3485, 0.1154, 1.484), (-0.5735, 0.6954, 1.418), (-0.5795, 0.7333, 1.382), (-0.3485, 0.7333, 1.382), (-0.3544, 0.6954, 1.418), (-1.197, 0.1154, 1.382), (-1.197, -0.1155, 1.382), (-1.159, -0.1096, 1.418), (-1.159, 0.1095, 1.418), (-0.5795, -0.7334, 1.382), (-0.5735, -0.6955, 1.418), (-0.3544, -0.6955, 1.418), (-0.3485, -0.7334, 1.382), (0.2315, 0.1095, 1.418), (0.2694, 0.1154, 1.382), (0.2694, -0.1155, 1.382), (0.2315, -0.1096, 1.418)], [], [(446, 379, 370, 442), (450, 6, 9, 448), (5, 385, 390, 19), (471, 439, 372, 443), (406, 409, 10, 0), (412, 407, 1, 11), (7, 382, 376, 8), (413, 4, 10, 409), (415, 7, 8, 411), (449, 381, 387, 453), (15, 397, 399, 54), (414, 6, 17, 418), (416, 5, 19, 420), (451, 4, 18, 455), (12, 394, 388, 16), (421, 14, 18, 417), (423, 12, 16, 419), (457, 393, 402, 461), (67, 66, 28, 29), (59, 30, 26), (52, 67, 29), (60, 59, 26, 27), (32, 36, 183, 169), (26, 30, 118, 71), (40, 41, 188, 187), (39, 40, 187, 186), (64, 25, 88, 196), (38, 39, 186, 185), (25, 63, 202, 88), (34, 52, 203, 182), (37, 38, 185, 184), (27, 26, 71, 72), (63, 24, 70, 202), (29, 28, 84, 85), (30, 31, 168, 118), (48, 33, 181, 195), (60, 27, 72, 199), (36, 37, 184, 183), (24, 23, 69, 70), (22, 62, 201, 68), (23, 22, 68, 69), (62, 21, 86, 201), (21, 61, 200, 86), (47, 48, 195, 194), (28, 66, 198, 84), (66, 65, 197, 198), (31, 32, 169, 168), (31, 30, 35), (52, 34, 49), (61, 20, 87, 200), (32, 31, 35, 36), (46, 47, 194, 193), (33, 34, 182, 181), (65, 64, 196, 197), (45, 46, 193, 192), (20, 60, 199, 87), (44, 45, 192, 191), (43, 44, 191, 190), (42, 43, 190, 189), (52, 29, 85, 203), (41, 42, 189, 188), (34, 33, 48, 49), (35, 30, 50), (52, 49, 51), (53, 30, 59), (52, 58, 67), (459, 14, 55, 463), (424, 15, 54, 426), (422, 13, 56, 428), (86, 200, 74, 75), (197, 196, 82, 83), (201, 86, 75, 76), (198, 197, 83, 84), (68, 201, 76, 77), (69, 68, 77, 78), (70, 69, 78, 79), (202, 70, 79, 80), (87, 199, 72, 73), (88, 202, 80, 81), (200, 87, 73, 74), (196, 88, 81, 82), (74, 73, 91, 92), (82, 81, 99, 100), (75, 74, 92, 93), (83, 82, 100, 101), (76, 75, 93, 94), (84, 83, 101, 102), (77, 76, 94, 95), (85, 84, 102, 103), (78, 77, 95, 96), (71, 118, 89), (203, 85, 103), (79, 78, 96, 97), (72, 71, 89, 90), (80, 79, 97, 98), (73, 72, 90, 91), (81, 80, 98, 99), (89, 118, 104), (203, 103, 109), (90, 89, 104, 105), (91, 90, 105, 106), (102, 101, 107, 108), (103, 102, 108, 109), (109, 108, 112, 113), (104, 118, 110), (203, 109, 113), (105, 104, 110, 111), (110, 118, 114), (203, 113, 117), (111, 110, 114, 115), (113, 112, 116, 117), (117, 116, 121, 122), (114, 118, 119), (203, 117, 122), (115, 114, 119, 120), (120, 119, 123, 124), (122, 121, 125, 126), (119, 118, 123), (203, 122, 126), (126, 125, 129, 130), (123, 118, 127), (203, 126, 130), (124, 123, 127, 128), (130, 129, 133, 134), (127, 118, 131), (203, 130, 134), (128, 127, 131, 132), (134, 133, 137, 138), (131, 118, 135), (203, 134, 138), (132, 131, 135, 136), (164, 165, 368, 367), (124, 128, 280, 267), (111, 115, 241, 228), (125, 121, 266, 279), (101, 100, 213, 214), (112, 108, 227, 240), (163, 164, 367, 366), (150, 151, 357, 356), (100, 99, 212, 213), (91, 106, 216, 204), (162, 163, 366, 365), (138, 137, 141, 142), (149, 155, 358, 346), (135, 118, 139), (203, 138, 142), (99, 98, 211, 212), (136, 135, 139, 140), (136, 140, 319, 306), (161, 162, 365, 364), (142, 141, 145, 146), (98, 97, 210, 211), (139, 118, 143), (203, 142, 146), (115, 120, 254, 241), (140, 139, 143, 144), (160, 161, 364, 363), (97, 96, 209, 210), (151, 145, 344, 357), (116, 112, 240, 253), (128, 132, 293, 280), (159, 160, 363, 362), (96, 95, 208, 209), (137, 133, 305, 318), (158, 159, 362, 361), (129, 125, 279, 292), (95, 94, 207, 208), (157, 158, 361, 360), (94, 93, 206, 207), (140, 144, 332, 319), (105, 111, 228, 215), (141, 137, 318, 331), (156, 157, 360, 359), (146, 145, 151, 152), (106, 105, 215, 216), (143, 118, 147), (203, 146, 152), (93, 92, 205, 206), (144, 143, 147, 148), (155, 156, 359, 358), (92, 91, 204, 205), (152, 151, 166, 167), (121, 116, 253, 266), (147, 118, 153), (203, 152, 167), (107, 101, 214, 226), (148, 147, 153, 154), (120, 124, 267, 254), (149, 148, 154, 155), (108, 107, 226, 227), (165, 150, 356, 368), (132, 136, 306, 293), (133, 129, 292, 305), (145, 141, 331, 344), (144, 148, 345, 332), (151, 150, 165, 166), (148, 149, 346, 345), (156, 155, 170, 171), (164, 163, 178, 179), (157, 156, 171, 172), (165, 164, 179, 180), (158, 157, 172, 173), (166, 165, 180, 181), (159, 158, 173, 174), (167, 166, 181, 182), (160, 159, 174, 175), (153, 118, 168), (203, 167, 182), (161, 160, 175, 176), (154, 153, 168, 169), (162, 161, 176, 177), (155, 154, 169, 170), (163, 162, 177, 178), (175, 174, 188, 189), (176, 175, 189, 190), (177, 176, 190, 191), (170, 169, 183, 184), (178, 177, 191, 192), (171, 170, 184, 185), (179, 178, 192, 193), (172, 171, 185, 186), (180, 179, 193, 194), (173, 172, 186, 187), (181, 180, 194, 195), (174, 173, 187, 188), (209, 208, 220, 221), (210, 209, 221, 222), (211, 210, 222, 223), (212, 211, 223, 224), (205, 204, 216, 217), (213, 212, 224, 225), (206, 205, 217, 218), (214, 213, 225, 226), (207, 206, 218, 219), (208, 207, 219, 220), (225, 224, 237, 238), (218, 217, 230, 231), (226, 225, 238, 239), (219, 218, 231, 232), (227, 226, 239, 240), (220, 219, 232, 233), (221, 220, 233, 234), (222, 221, 234, 235), (223, 222, 235, 236), (216, 215, 228, 229), (224, 223, 236, 237), (217, 216, 229, 230), (235, 234, 247, 248), (236, 235, 248, 249), (229, 228, 241, 242), (237, 236, 249, 250), (230, 229, 242, 243), (238, 237, 250, 251), (231, 230, 243, 244), (239, 238, 251, 252), (232, 231, 244, 245), (240, 239, 252, 253), (233, 232, 245, 246), (234, 233, 246, 247), (244, 243, 256, 257), (252, 251, 264, 265), (245, 244, 257, 258), (253, 252, 265, 266), (246, 245, 258, 259), (247, 246, 259, 260), (248, 247, 260, 261), (249, 248, 261, 262), (242, 241, 254, 255), (250, 249, 262, 263), (243, 242, 255, 256), (251, 250, 263, 264), (261, 260, 273, 274), (262, 261, 274, 275), (255, 254, 267, 268), (263, 262, 275, 276), (256, 255, 268, 269), (264, 263, 276, 277), (257, 256, 269, 270), (265, 264, 277, 278), (258, 257, 270, 271), (266, 265, 278, 279), (259, 258, 271, 272), (260, 259, 272, 273), (278, 277, 290, 291), (271, 270, 283, 284), (279, 278, 291, 292), (272, 271, 284, 285), (273, 272, 285, 286), (274, 273, 286, 287), (275, 274, 287, 288), (268, 267, 280, 281), (276, 275, 288, 289), (269, 268, 281, 282), (277, 276, 289, 290), (270, 269, 282, 283), (288, 287, 300, 301), (281, 280, 293, 294), (289, 288, 301, 302), (282, 281, 294, 295), (290, 289, 302, 303), (283, 282, 295, 296), (291, 290, 303, 304), (284, 283, 296, 297), (292, 291, 304, 305), (285, 284, 297, 298), (286, 285, 298, 299), (287, 286, 299, 300), (305, 304, 317, 318), (298, 297, 310, 311), (299, 298, 311, 312), (300, 299, 312, 313), (301, 300, 313, 314), (294, 293, 306, 307), (302, 301, 314, 315), (295, 294, 307, 308), (303, 302, 315, 316), (296, 295, 308, 309), (304, 303, 316, 317), (297, 296, 309, 310), (307, 306, 319, 320), (315, 314, 327, 328), (308, 307, 320, 321), (316, 315, 328, 329), (309, 308, 321, 322), (317, 316, 329, 330), (310, 309, 322, 323), (318, 317, 330, 331), (311, 310, 323, 324), (312, 311, 324, 325), (313, 312, 325, 326), (314, 313, 326, 327), (324, 323, 336, 337), (325, 324, 337, 338), (326, 325, 338, 339), (327, 326, 339, 340), (320, 319, 332, 333), (328, 327, 340, 341), (321, 320, 333, 334), (329, 328, 341, 342), (322, 321, 334, 335), (330, 329, 342, 343), (323, 322, 335, 336), (331, 330, 343, 344), (341, 340, 353, 354), (334, 333, 346, 347), (342, 341, 354, 355), (335, 334, 347, 348), (343, 342, 355, 356), (336, 335, 348, 349), (344, 343, 356, 357), (337, 336, 349, 350), (338, 337, 350, 351), (339, 338, 351, 352), (340, 339, 352, 353), (333, 332, 345, 346), (351, 350, 362, 363), (352, 351, 363, 364), (353, 352, 364, 365), (354, 353, 365, 366), (347, 346, 358, 359), (355, 354, 366, 367), (348, 347, 359, 360), (356, 355, 367, 368), (349, 348, 360, 361), (350, 349, 361, 362), (430, 426, 54, 399), (394, 12, 57, 403), (397, 15, 19, 390), (460, 396, 391, 456), (382, 7, 16, 388), (467, 433, 400, 464), (385, 5, 11, 378), (452, 384, 379, 446), (443, 372, 375, 447), (458, 13, 17, 454), (373, 3, 8, 376), (436, 408, 3, 373), (430, 399, 401, 431), (431, 401, 400, 433), (394, 403, 404, 395), (395, 404, 402, 393), (397, 390, 392, 398), (398, 392, 391, 396), (393, 387, 389, 395), (395, 389, 388, 394), (382, 388, 389, 383), (383, 389, 387, 381), (396, 400, 401, 398), (398, 401, 399, 397), (385, 378, 380, 386), (386, 380, 379, 384), (381, 375, 377, 383), (383, 377, 376, 382), (378, 369, 371, 380), (380, 371, 370, 379), (384, 391, 392, 386), (386, 392, 390, 385), (373, 376, 377, 374), (374, 377, 375, 372), (436, 373, 374, 437), (437, 374, 372, 439), (378, 11, 1, 369), (371, 438, 440, 370), (438, 437, 439, 440), (369, 435, 438, 371), (435, 436, 437, 438), (404, 432, 434, 402), (432, 431, 433, 434), (403, 429, 432, 404), (429, 430, 431, 432), (369, 1, 407, 435), (435, 407, 408, 436), (461, 402, 434, 465), (465, 434, 433, 467), (403, 57, 425, 429), (429, 425, 426, 430), (14, 421, 427, 55), (421, 422, 428, 427), (12, 423, 425, 57), (423, 424, 426, 425), (15, 424, 420, 19), (424, 423, 419, 420), (13, 422, 418, 17), (422, 421, 417, 418), (7, 415, 419, 16), (415, 416, 420, 419), (4, 413, 417, 18), (413, 414, 418, 417), (5, 416, 412, 11), (416, 415, 411, 412), (6, 414, 410, 9), (414, 413, 409, 410), (8, 3, 408, 411), (411, 408, 407, 412), (2, 9, 410, 405), (405, 410, 409, 406), (442, 370, 440, 469), (469, 440, 474, 475), (406, 470, 472, 405), (439, 471, 477, 473), (0, 441, 470, 406), (441, 442, 469, 470), (428, 466, 468, 427), (466, 465, 467, 468), (56, 462, 466, 428), (462, 461, 465, 466), (393, 457, 453, 387), (457, 458, 454, 453), (2, 444, 448, 9), (444, 443, 447, 448), (4, 451, 445, 10), (451, 452, 446, 445), (427, 468, 463, 55), (468, 467, 464, 463), (14, 459, 455, 18), (459, 460, 456, 455), (396, 460, 464, 400), (460, 459, 463, 464), (13, 458, 462, 56), (458, 457, 461, 462), (384, 452, 456, 391), (452, 451, 455, 456), (6, 450, 454, 17), (450, 449, 453, 454), (405, 472, 444, 2), (472, 471, 443, 444), (381, 449, 447, 375), (449, 450, 448, 447), (10, 445, 441, 0), (445, 446, 442, 441), (471, 472, 478, 477), (440, 439, 473, 474), (470, 469, 475, 476), (472, 470, 476, 478), (479, 482, 474, 473), (478, 476, 481, 480), (480, 481, 482, 479), (483, 484, 486, 485), (485, 486, 488, 487), (487, 488, 490, 489), (489, 490, 492, 491), (491, 492, 494, 493), (493, 494, 496, 495), (495, 496, 498, 497), (497, 498, 500, 499), (499, 500, 502, 501), (501, 502, 504, 503), (503, 504, 506, 505), (505, 506, 508, 507), (507, 508, 510, 509), (509, 510, 512, 511), (511, 512, 514, 513), (513, 514, 516, 515), (515, 516, 518, 517), (517, 518, 520, 519), (519, 520, 522, 521), (521, 522, 524, 523), (523, 524, 526, 525), (525, 526, 528, 527), (527, 528, 530, 529), (529, 530, 532, 531), (531, 532, 534, 533), (533, 534, 536, 535), (535, 536, 538, 537), (537, 538, 540, 539), (539, 540, 542, 541), (541, 542, 544, 543), (496, 494, 552, 553), (543, 544, 546, 545), (545, 546, 484, 483), (483, 485, 487, 489, 491, 493, 495, 497, 499, 501, 503, 505, 507, 509, 511, 513, 515, 517, 519, 521, 523, 525, 527, 529, 531, 533, 535, 537, 539, 541, 543, 545), (514, 512, 561, 562), (532, 530, 570, 571), (488, 486, 547, 549), (506, 504, 557, 558), (524, 522, 566, 567), (542, 540, 575, 576), (498, 496, 553, 554), (516, 514, 562, 563), (534, 532, 571, 572), (490, 488, 549, 550), (508, 506, 558, 559), (526, 524, 567, 568), (544, 542, 576, 577), (500, 498, 554, 555), (518, 516, 563, 564), (536, 534, 572, 573), (492, 490, 550, 551), (510, 508, 559, 560), (528, 526, 568, 569), (546, 544, 577, 578), (502, 500, 555, 556), (520, 518, 564, 565), (538, 536, 573, 574), (494, 492, 551, 552), (512, 510, 560, 561), (530, 528, 569, 570), (486, 484, 548, 547), (484, 546, 578, 548), (504, 502, 556, 557), (522, 520, 565, 566), (540, 538, 574, 575), (576, 575, 607, 608), (549, 547, 579, 581), (562, 561, 593, 594), (575, 574, 606, 607), (547, 548, 580, 579), (561, 560, 592, 593), (574, 573, 605, 606), (560, 559, 591, 592), (573, 572, 604, 605), (559, 558, 590, 591), (572, 571, 603, 604), (558, 557, 589, 590), (571, 570, 602, 603), (557, 556, 588, 589), (570, 569, 601, 602), (556, 555, 587, 588), (569, 568, 600, 601), (555, 554, 586, 587), (568, 567, 599, 600), (554, 553, 585, 586), (567, 566, 598, 599), (553, 552, 584, 585), (566, 565, 597, 598), (548, 578, 610, 580), (552, 551, 583, 584), (565, 564, 596, 597), (578, 577, 609, 610), (551, 550, 582, 583), (564, 563, 595, 596), (577, 576, 608, 609), (550, 549, 581, 582), (563, 562, 594, 595), (595, 594, 626, 627), (611, 612, 642, 641, 640, 639, 638, 637, 636, 635, 634, 633, 632, 631, 630, 629, 628, 627, 626, 625, 624, 623, 622, 621, 620, 619, 618, 617, 616, 615, 614, 613), (582, 581, 613, 614), (609, 608, 640, 641), (596, 595, 627, 628), (583, 582, 614, 615), (610, 609, 641, 642), (597, 596, 628, 629), (584, 583, 615, 616), (580, 610, 642, 612), (598, 597, 629, 630), (585, 584, 616, 617), (599, 598, 630, 631), (586, 585, 617, 618), (600, 599, 631, 632), (587, 586, 618, 619), (601, 600, 632, 633), (588, 587, 619, 620), (602, 601, 633, 634), (589, 588, 620, 621), (603, 602, 634, 635), (590, 589, 621, 622), (604, 603, 635, 636), (591, 590, 622, 623), (605, 604, 636, 637), (592, 591, 623, 624), (606, 605, 637, 638), (593, 592, 624, 625), (579, 580, 612, 611), (607, 606, 638, 639), (594, 593, 625, 626), (581, 579, 611, 613), (608, 607, 639, 640), (644, 646, 658, 657), (650, 649, 653, 654), (650, 648, 666, 663), (648, 644, 660, 661), (645, 649, 647, 643), (650, 646, 644, 648), (652, 651, 654, 653), (649, 645, 652, 653), (646, 650, 654, 651), (645, 646, 651, 652), (656, 657, 658, 655), (645, 643, 656, 655), (646, 645, 655, 658), (643, 644, 657, 656), (662, 661, 660, 659), (647, 648, 661, 662), (644, 643, 659, 660), (643, 647, 662, 659), (664, 663, 666, 665), (649, 650, 663, 664), (648, 647, 665, 666), (647, 649, 664, 665)])
_uv = me_cube.uv_layers.new(name='UVMap')
_uv.uv.foreach_set('vector', [0.4927, 0.75, 0.5515, 0.75, 0.5516, 1.0, 0.4927, 1.0, 0.4439, 0.5216, 0.3966, 0.5216, 0.375, 0.5, 0.4338, 0.5, 0.6034, 0.7284, 0.5855, 0.7284, 0.5855, 0.7284, 0.6034, 0.7284, 0.4927, 0.1671, 0.5516, 0.1671, 0.5516, 0.25, 0.4927, 0.25, 0.125, 0.6663, 0.375, 0.6663, 0.375, 0.75, 0.125, 0.75, 0.625, 0.6663, 0.875, 0.6663, 0.875, 0.75, 0.625, 0.75, 0.6034, 0.5216, 0.5855, 0.5216, 0.5983, 0.5, 0.625, 0.5, 0.3966, 0.6592, 0.3966, 0.7284, 0.375, 0.75, 0.375, 0.6663, 0.6034, 0.5902, 0.6034, 0.5216, 0.625, 0.5, 0.625, 0.5829, 0.4912, 0.5216, 0.5386, 0.5216, 0.5386, 0.5216, 0.4912, 0.5216, 0.589, 0.714, 0.5768, 0.714, 0.5767, 0.714, 0.589, 0.714, 0.3966, 0.5902, 0.3966, 0.5216, 0.3966, 0.5216, 0.3966, 0.5902, 0.6034, 0.6592, 0.6034, 0.7284, 0.6034, 0.7284, 0.6034, 0.6592, 0.4439, 0.7284, 0.3966, 0.7284, 0.3966, 0.7284, 0.4439, 0.7284, 0.589, 0.536, 0.5768, 0.536, 0.5855, 0.5216, 0.6034, 0.5216, 0.411, 0.6544, 0.411, 0.714, 0.3966, 0.7284, 0.3966, 0.6592, 0.589, 0.5951, 0.589, 0.536, 0.6034, 0.5216, 0.6034, 0.5902, 0.4903, 0.536, 0.53, 0.536, 0.5301, 0.536, 0.4904, 0.536, 0.75, 0.0625, 0.75, 0.125, 0.7188, 0.125, 0.7188, 0.0625, 0.75, 0.9375, 0.7344, 1.0, 0.7188, 0.9375, 0.7344, 0.0, 0.75, 0.0625, 0.7188, 0.0625, 0.75, 0.875, 0.75, 0.9375, 0.7188, 0.9375, 0.7188, 0.875, 0.2812, 0.875, 0.25, 0.875, 0.25, 0.875, 0.2812, 0.875, 0.7188, 0.9375, 0.7344, 1.0, 0.7344, 1.0, 0.7188, 0.9375, 0.25, 0.625, 0.25, 0.5625, 0.25, 0.5625, 0.25, 0.625, 0.25, 0.6875, 0.25, 0.625, 0.25, 0.625, 0.25, 0.6875, 0.75, 0.25, 0.75, 0.3125, 0.75, 0.3125, 0.75, 0.25, 0.25, 0.75, 0.25, 0.6875, 0.25, 0.6875, 0.25, 0.75, 0.75, 0.3125, 0.75, 0.375, 0.75, 0.375, 0.75, 0.3125, 0.2812, 0.0625, 0.2656, 0.0, 0.2656, 0.0, 0.2812, 0.0625, 0.25, 0.8125, 0.25, 0.75, 0.25, 0.75, 0.25, 0.8125, 0.7188, 0.875, 0.7188, 0.9375, 0.7188, 0.9375, 0.7188, 0.875, 0.75, 0.375, 0.75, 0.4375, 0.75, 0.4375, 0.75, 0.375, 0.7188, 0.0625, 0.7188, 0.125, 0.7188, 0.125, 0.7188, 0.0625, 0.2656, 1.0, 0.2812, 0.9375, 0.2812, 0.9375, 0.2656, 1.0, 0.25, 0.125, 0.2812, 0.125, 0.2812, 0.125, 0.25, 0.125, 0.75, 0.875, 0.7188, 0.875, 0.7188, 0.875, 0.75, 0.875, 0.25, 0.875, 0.25, 0.8125, 0.25, 0.8125, 0.25, 0.875, 0.75, 0.4375, 0.75, 0.5, 0.75, 0.5, 0.75, 0.4375, 0.75, 0.5625, 0.75, 0.625, 0.75, 0.625, 0.75, 0.5625, 0.75, 0.5, 0.75, 0.5625, 0.75, 0.5625, 0.75, 0.5, 0.75, 0.625, 0.75, 0.6875, 0.75, 0.6875, 0.75, 0.625, 0.75, 0.6875, 0.75, 0.75, 0.75, 0.75, 0.75, 0.6875, 0.25, 0.1875, 0.25, 0.125, 0.25, 0.125, 0.25, 0.1875, 0.7188, 0.125, 0.75, 0.125, 0.75, 0.125, 0.7188, 0.125, 0.75, 0.125, 0.75, 0.1875, 0.75, 0.1875, 0.75, 0.125, 0.2812, 0.9375, 0.2812, 0.875, 0.2812, 0.875, 0.2812, 0.9375, 0.2812, 0.9375, 0.2656, 1.0, 0.25, 0.9375, 0.2656, 0.0, 0.2812, 0.0625, 0.25, 0.0625, 0.75, 0.75, 0.75, 0.8125, 0.75, 0.8125, 0.75, 0.75, 0.2812, 0.875, 0.2812, 0.9375, 0.25, 0.9375, 0.25, 0.875, 0.25, 0.25, 0.25, 0.1875, 0.25, 0.1875, 0.25, 0.25, 0.2812, 0.125, 0.2812, 0.0625, 0.2812, 0.0625, 0.2812, 0.125, 0.75, 0.1875, 0.75, 0.25, 0.75, 0.25, 0.75, 0.1875, 0.25, 0.3125, 0.25, 0.25, 0.25, 0.25, 0.25, 0.3125, 0.75, 0.8125, 0.75, 0.875, 0.75, 0.875, 0.75, 0.8125, 0.25, 0.375, 0.25, 0.3125, 0.25, 0.3125, 0.25, 0.375, 0.25, 0.4375, 0.25, 0.375, 0.25, 0.375, 0.25, 0.4375, 0.25, 0.5, 0.25, 0.4375, 0.25, 0.4375, 0.25, 0.5, 0.7344, 0.0, 0.7188, 0.0625, 0.7188, 0.0625, 0.7344, 0.0, 0.25, 0.5625, 0.25, 0.5, 0.25, 0.5, 0.25, 0.5625, 0.2812, 0.0625, 0.2812, 0.125, 0.25, 0.125, 0.25, 0.0625, 0.25, 0.9375, 0.2344, 1.0, 0.2188, 0.9375, 0.2344, 0.0, 0.25, 0.0625, 0.2188, 0.0625, 0.7812, 0.9375, 0.7656, 1.0, 0.75, 0.9375, 0.7656, 0.0, 0.7812, 0.0625, 0.75, 0.0625, 0.4506, 0.714, 0.411, 0.714, 0.411, 0.714, 0.4507, 0.714, 0.589, 0.6544, 0.589, 0.714, 0.589, 0.714, 0.589, 0.6544, 0.411, 0.5951, 0.411, 0.536, 0.411, 0.536, 0.411, 0.5951, 0.75, 0.6875, 0.75, 0.75, 0.7188, 0.75, 0.7188, 0.6875, 0.75, 0.1875, 0.75, 0.25, 0.7188, 0.25, 0.7188, 0.1875, 0.75, 0.625, 0.75, 0.6875, 0.7188, 0.6875, 0.7188, 0.625, 0.75, 0.125, 0.75, 0.1875, 0.7188, 0.1875, 0.7188, 0.125, 0.75, 0.5625, 0.75, 0.625, 0.7188, 0.625, 0.7188, 0.5625, 0.75, 0.5, 0.75, 0.5625, 0.7188, 0.5625, 0.7188, 0.5, 0.75, 0.4375, 0.75, 0.5, 0.7188, 0.5, 0.7188, 0.4375, 0.75, 0.375, 0.75, 0.4375, 0.7188, 0.4375, 0.7188, 0.375, 0.75, 0.8125, 0.75, 0.875, 0.7188, 0.875, 0.7188, 0.8125, 0.75, 0.3125, 0.75, 0.375, 0.7188, 0.375, 0.7188, 0.3125, 0.75, 0.75, 0.75, 0.8125, 0.7188, 0.8125, 0.7188, 0.75, 0.75, 0.25, 0.75, 0.3125, 0.7188, 0.3125, 0.7188, 0.25, 0.7188, 0.75, 0.7188, 0.8125, 0.6875, 0.8125, 0.6875, 0.75, 0.7188, 0.25, 0.7188, 0.3125, 0.6875, 0.3125, 0.6875, 0.25, 0.7188, 0.6875, 0.7188, 0.75, 0.6875, 0.75, 0.6875, 0.6875, 0.7188, 0.1875, 0.7188, 0.25, 0.6875, 0.25, 0.6875, 0.1875, 0.7188, 0.625, 0.7188, 0.6875, 0.6875, 0.6875, 0.6875, 0.625, 0.7188, 0.125, 0.7188, 0.1875, 0.6875, 0.1875, 0.6875, 0.125, 0.7188, 0.5625, 0.7188, 0.625, 0.6875, 0.625, 0.6875, 0.5625, 0.7188, 0.0625, 0.7188, 0.125, 0.6875, 0.125, 0.6875, 0.0625, 0.7188, 0.5, 0.7188, 0.5625, 0.6875, 0.5625, 0.6875, 0.5, 0.7188, 0.9375, 0.7031, 1.0, 0.6875, 0.9375, 0.7031, 0.0, 0.7188, 0.0625, 0.6875, 0.0625, 0.7188, 0.4375, 0.7188, 0.5, 0.6875, 0.5, 0.6875, 0.4375, 0.7188, 0.875, 0.7188, 0.9375, 0.6875, 0.9375, 0.6875, 0.875, 0.7188, 0.375, 0.7188, 0.4375, 0.6875, 0.4375, 0.6875, 0.375, 0.7188, 0.8125, 0.7188, 0.875, 0.6875, 0.875, 0.6875, 0.8125, 0.7188, 0.3125, 0.7188, 0.375, 0.6875, 0.375, 0.6875, 0.3125, 0.6875, 0.9375, 0.6719, 1.0, 0.6562, 0.9375, 0.6719, 0.0, 0.6875, 0.0625, 0.6562, 0.0625, 0.6875, 0.875, 0.6875, 0.9375, 0.6562, 0.9375, 0.6562, 0.875, 0.6875, 0.8125, 0.6875, 0.875, 0.6562, 0.875, 0.6562, 0.8125, 0.6875, 0.125, 0.6875, 0.1875, 0.6562, 0.1875, 0.6562, 0.125, 0.6875, 0.0625, 0.6875, 0.125, 0.6562, 0.125, 0.6562, 0.0625, 0.6562, 0.0625, 0.6562, 0.125, 0.625, 0.125, 0.625, 0.0625, 0.6562, 0.9375, 0.6406, 1.0, 0.625, 0.9375, 0.6406, 0.0, 0.6562, 0.0625, 0.625, 0.0625, 0.6562, 0.875, 0.6562, 0.9375, 0.625, 0.9375, 0.625, 0.875, 0.625, 0.9375, 0.6094, 1.0, 0.5938, 0.9375, 0.6094, 0.0, 0.625, 0.0625, 0.5938, 0.0625, 0.625, 0.875, 0.625, 0.9375, 0.5938, 0.9375, 0.5938, 0.875, 0.625, 0.0625, 0.625, 0.125, 0.5938, 0.125, 0.5938, 0.0625, 0.5938, 0.0625, 0.5938, 0.125, 0.5625, 0.125, 0.5625, 0.0625, 0.5938, 0.9375, 0.5781, 1.0, 0.5625, 0.9375, 0.5781, 0.0, 0.5938, 0.0625, 0.5625, 0.0625, 0.5938, 0.875, 0.5938, 0.9375, 0.5625, 0.9375, 0.5625, 0.875, 0.5625, 0.875, 0.5625, 0.9375, 0.5312, 0.9375, 0.5312, 0.875, 0.5625, 0.0625, 0.5625, 0.125, 0.5312, 0.125, 0.5312, 0.0625, 0.5625, 0.9375, 0.5469, 1.0, 0.5312, 0.9375, 0.5469, 0.0, 0.5625, 0.0625, 0.5312, 0.0625, 0.5312, 0.0625, 0.5312, 0.125, 0.5, 0.125, 0.5, 0.0625, 0.5312, 0.9375, 0.5156, 1.0, 0.5, 0.9375, 0.5156, 0.0, 0.5312, 0.0625, 0.5, 0.0625, 0.5312, 0.875, 0.5312, 0.9375, 0.5, 0.9375, 0.5, 0.875, 0.5, 0.0625, 0.5, 0.125, 0.4688, 0.125, 0.4688, 0.0625, 0.5, 0.9375, 0.4844, 1.0, 0.4688, 0.9375, 0.4844, 0.0, 0.5, 0.0625, 0.4688, 0.0625, 0.5, 0.875, 0.5, 0.9375, 0.4688, 0.9375, 0.4688, 0.875, 0.4688, 0.0625, 0.4688, 0.125, 0.4375, 0.125, 0.4375, 0.0625, 0.4688, 0.9375, 0.4531, 1.0, 0.4375, 0.9375, 0.4531, 0.0, 0.4688, 0.0625, 0.4375, 0.0625, 0.4688, 0.875, 0.4688, 0.9375, 0.4375, 0.9375, 0.4375, 0.875, 0.3125, 0.25, 0.3125, 0.1875, 0.3125, 0.1875, 0.3125, 0.25, 0.5312, 0.875, 0.5, 0.875, 0.5, 0.875, 0.5312, 0.875, 0.625, 0.875, 0.5938, 0.875, 0.5938, 0.875, 0.625, 0.875, 0.5312, 0.125, 0.5625, 0.125, 0.5625, 0.125, 0.5312, 0.125, 0.6875, 0.1875, 0.6875, 0.25, 0.6875, 0.25, 0.6875, 0.1875, 0.625, 0.125, 0.6562, 0.125, 0.6562, 0.125, 0.625, 0.125, 0.3125, 0.3125, 0.3125, 0.25, 0.3125, 0.25, 0.3125, 0.3125, 0.3438, 0.1875, 0.3438, 0.125, 0.3438, 0.125, 0.3438, 0.1875, 0.6875, 0.25, 0.6875, 0.3125, 0.6875, 0.3125, 0.6875, 0.25, 0.6875, 0.8125, 0.6562, 0.8125, 0.6562, 0.8125, 0.6875, 0.8125, 0.3125, 0.375, 0.3125, 0.3125, 0.3125, 0.3125, 0.3125, 0.375, 0.4375, 0.0625, 0.4375, 0.125, 0.4062, 0.125, 0.4062, 0.0625, 0.3438, 0.8125, 0.3125, 0.8125, 0.3125, 0.8125, 0.3438, 0.8125, 0.4375, 0.9375, 0.4219, 1.0, 0.4062, 0.9375, 0.4219, 0.0, 0.4375, 0.0625, 0.4062, 0.0625, 0.6875, 0.3125, 0.6875, 0.375, 0.6875, 0.375, 0.6875, 0.3125, 0.4375, 0.875, 0.4375, 0.9375, 0.4062, 0.9375, 0.4062, 0.875, 0.4375, 0.875, 0.4062, 0.875, 0.4062, 0.875, 0.4375, 0.875, 0.3125, 0.4375, 0.3125, 0.375, 0.3125, 0.375, 0.3125, 0.4375, 0.4062, 0.0625, 0.4062, 0.125, 0.375, 0.125, 0.375, 0.0625, 0.6875, 0.375, 0.6875, 0.4375, 0.6875, 0.4375, 0.6875, 0.375, 0.4062, 0.9375, 0.3906, 1.0, 0.375, 0.9375, 0.3906, 0.0, 0.4062, 0.0625, 0.375, 0.0625, 0.5938, 0.875, 0.5625, 0.875, 0.5625, 0.875, 0.5938, 0.875, 0.4062, 0.875, 0.4062, 0.9375, 0.375, 0.9375, 0.375, 0.875, 0.3125, 0.5, 0.3125, 0.4375, 0.3125, 0.4375, 0.3125, 0.5, 0.6875, 0.4375, 0.6875, 0.5, 0.6875, 0.5, 0.6875, 0.4375, 0.3438, 0.125, 0.375, 0.125, 0.375, 0.125, 0.3438, 0.125, 0.5938, 0.125, 0.625, 0.125, 0.625, 0.125, 0.5938, 0.125, 0.5, 0.875, 0.4688, 0.875, 0.4688, 0.875, 0.5, 0.875, 0.3125, 0.5625, 0.3125, 0.5, 0.3125, 0.5, 0.3125, 0.5625, 0.6875, 0.5, 0.6875, 0.5625, 0.6875, 0.5625, 0.6875, 0.5, 0.4375, 0.125, 0.4688, 0.125, 0.4688, 0.125, 0.4375, 0.125, 0.3125, 0.625, 0.3125, 0.5625, 0.3125, 0.5625, 0.3125, 0.625, 0.5, 0.125, 0.5312, 0.125, 0.5312, 0.125, 0.5, 0.125, 0.6875, 0.5625, 0.6875, 0.625, 0.6875, 0.625, 0.6875, 0.5625, 0.3125, 0.6875, 0.3125, 0.625, 0.3125, 0.625, 0.3125, 0.6875, 0.6875, 0.625, 0.6875, 0.6875, 0.6875, 0.6875, 0.6875, 0.625, 0.4062, 0.875, 0.375, 0.875, 0.375, 0.875, 0.4062, 0.875, 0.6562, 0.875, 0.625, 0.875, 0.625, 0.875, 0.6562, 0.875, 0.4062, 0.125, 0.4375, 0.125, 0.4375, 0.125, 0.4062, 0.125, 0.3125, 0.75, 0.3125, 0.6875, 0.3125, 0.6875, 0.3125, 0.75, 0.375, 0.0625, 0.375, 0.125, 0.3438, 0.125, 0.3438, 0.0625, 0.6562, 0.8125, 0.6562, 0.875, 0.6562, 0.875, 0.6562, 0.8125, 0.375, 0.9375, 0.3594, 1.0, 0.3438, 0.9375, 0.3594, 0.0, 0.375, 0.0625, 0.3438, 0.0625, 0.6875, 0.6875, 0.6875, 0.75, 0.6875, 0.75, 0.6875, 0.6875, 0.375, 0.875, 0.375, 0.9375, 0.3438, 0.9375, 0.3438, 0.875, 0.3125, 0.8125, 0.3125, 0.75, 0.3125, 0.75, 0.3125, 0.8125, 0.6875, 0.75, 0.6875, 0.8125, 0.6875, 0.8125, 0.6875, 0.75, 0.3438, 0.0625, 0.3438, 0.125, 0.3125, 0.125, 0.3125, 0.0625, 0.5625, 0.125, 0.5938, 0.125, 0.5938, 0.125, 0.5625, 0.125, 0.3438, 0.9375, 0.3281, 1.0, 0.3125, 0.9375, 0.3281, 0.0, 0.3438, 0.0625, 0.3125, 0.0625, 0.6562, 0.1875, 0.6875, 0.1875, 0.6875, 0.1875, 0.6562, 0.1875, 0.3438, 0.875, 0.3438, 0.9375, 0.3125, 0.9375, 0.3125, 0.875, 0.5625, 0.875, 0.5312, 0.875, 0.5312, 0.875, 0.5625, 0.875, 0.3438, 0.8125, 0.3438, 0.875, 0.3125, 0.875, 0.3125, 0.8125, 0.6562, 0.125, 0.6562, 0.1875, 0.6562, 0.1875, 0.6562, 0.125, 0.3125, 0.1875, 0.3438, 0.1875, 0.3438, 0.1875, 0.3125, 0.1875, 0.4688, 0.875, 0.4375, 0.875, 0.4375, 0.875, 0.4688, 0.875, 0.4688, 0.125, 0.5, 0.125, 0.5, 0.125, 0.4688, 0.125, 0.375, 0.125, 0.4062, 0.125, 0.4062, 0.125, 0.375, 0.125, 0.375, 0.875, 0.3438, 0.875, 0.3438, 0.875, 0.375, 0.875, 0.3438, 0.125, 0.3438, 0.1875, 0.3125, 0.1875, 0.3125, 0.125, 0.3438, 0.875, 0.3438, 0.8125, 0.3438, 0.8125, 0.3438, 0.875, 0.3125, 0.75, 0.3125, 0.8125, 0.2812, 0.8125, 0.2812, 0.75, 0.3125, 0.25, 0.3125, 0.3125, 0.2812, 0.3125, 0.2812, 0.25, 0.3125, 0.6875, 0.3125, 0.75, 0.2812, 0.75, 0.2812, 0.6875, 0.3125, 0.1875, 0.3125, 0.25, 0.2812, 0.25, 0.2812, 0.1875, 0.3125, 0.625, 0.3125, 0.6875, 0.2812, 0.6875, 0.2812, 0.625, 0.3125, 0.125, 0.3125, 0.1875, 0.2812, 0.1875, 0.2812, 0.125, 0.3125, 0.5625, 0.3125, 0.625, 0.2812, 0.625, 0.2812, 0.5625, 0.3125, 0.0625, 0.3125, 0.125, 0.2812, 0.125, 0.2812, 0.0625, 0.3125, 0.5, 0.3125, 0.5625, 0.2812, 0.5625, 0.2812, 0.5, 0.3125, 0.9375, 0.2969, 1.0, 0.2812, 0.9375, 0.2969, 0.0, 0.3125, 0.0625, 0.2812, 0.0625, 0.3125, 0.4375, 0.3125, 0.5, 0.2812, 0.5, 0.2812, 0.4375, 0.3125, 0.875, 0.3125, 0.9375, 0.2812, 0.9375, 0.2812, 0.875, 0.3125, 0.375, 0.3125, 0.4375, 0.2812, 0.4375, 0.2812, 0.375, 0.3125, 0.8125, 0.3125, 0.875, 0.2812, 0.875, 0.2812, 0.8125, 0.3125, 0.3125, 0.3125, 0.375, 0.2812, 0.375, 0.2812, 0.3125, 0.2812, 0.5, 0.2812, 0.5625, 0.25, 0.5625, 0.25, 0.5, 0.2812, 0.4375, 0.2812, 0.5, 0.25, 0.5, 0.25, 0.4375, 0.2812, 0.375, 0.2812, 0.4375, 0.25, 0.4375, 0.25, 0.375, 0.2812, 0.8125, 0.2812, 0.875, 0.25, 0.875, 0.25, 0.8125, 0.2812, 0.3125, 0.2812, 0.375, 0.25, 0.375, 0.25, 0.3125, 0.2812, 0.75, 0.2812, 0.8125, 0.25, 0.8125, 0.25, 0.75, 0.2812, 0.25, 0.2812, 0.3125, 0.25, 0.3125, 0.25, 0.25, 0.2812, 0.6875, 0.2812, 0.75, 0.25, 0.75, 0.25, 0.6875, 0.2812, 0.1875, 0.2812, 0.25, 0.25, 0.25, 0.25, 0.1875, 0.2812, 0.625, 0.2812, 0.6875, 0.25, 0.6875, 0.25, 0.625, 0.2812, 0.125, 0.2812, 0.1875, 0.25, 0.1875, 0.25, 0.125, 0.2812, 0.5625, 0.2812, 0.625, 0.25, 0.625, 0.25, 0.5625, 0.6875, 0.5, 0.6875, 0.5625, 0.6562, 0.5625, 0.6562, 0.5, 0.6875, 0.4375, 0.6875, 0.5, 0.6562, 0.5, 0.6562, 0.4375, 0.6875, 0.375, 0.6875, 0.4375, 0.6562, 0.4375, 0.6562, 0.375, 0.6875, 0.3125, 0.6875, 0.375, 0.6562, 0.375, 0.6562, 0.3125, 0.6875, 0.75, 0.6875, 0.8125, 0.6562, 0.8125, 0.6562, 0.75, 0.6875, 0.25, 0.6875, 0.3125, 0.6562, 0.3125, 0.6562, 0.25, 0.6875, 0.6875, 0.6875, 0.75, 0.6562, 0.75, 0.6562, 0.6875, 0.6875, 0.1875, 0.6875, 0.25, 0.6562, 0.25, 0.6562, 0.1875, 0.6875, 0.625, 0.6875, 0.6875, 0.6562, 0.6875, 0.6562, 0.625, 0.6875, 0.5625, 0.6875, 0.625, 0.6562, 0.625, 0.6562, 0.5625, 0.6562, 0.25, 0.6562, 0.3125, 0.625, 0.3125, 0.625, 0.25, 0.6562, 0.6875, 0.6562, 0.75, 0.625, 0.75, 0.625, 0.6875, 0.6562, 0.1875, 0.6562, 0.25, 0.625, 0.25, 0.625, 0.1875, 0.6562, 0.625, 0.6562, 0.6875, 0.625, 0.6875, 0.625, 0.625, 0.6562, 0.125, 0.6562, 0.1875, 0.625, 0.1875, 0.625, 0.125, 0.6562, 0.5625, 0.6562, 0.625, 0.625, 0.625, 0.625, 0.5625, 0.6562, 0.5, 0.6562, 0.5625, 0.625, 0.5625, 0.625, 0.5, 0.6562, 0.4375, 0.6562, 0.5, 0.625, 0.5, 0.625, 0.4375, 0.6562, 0.375, 0.6562, 0.4375, 0.625, 0.4375, 0.625, 0.375, 0.6562, 0.8125, 0.6562, 0.875, 0.625, 0.875, 0.625, 0.8125, 0.6562, 0.3125, 0.6562, 0.375, 0.625, 0.375, 0.625, 0.3125, 0.6562, 0.75, 0.6562, 0.8125, 0.625, 0.8125, 0.625, 0.75, 0.625, 0.4375, 0.625, 0.5, 0.5938, 0.5, 0.5938, 0.4375, 0.625, 0.375, 0.625, 0.4375, 0.5938, 0.4375, 0.5938, 0.375, 0.625, 0.8125, 0.625, 0.875, 0.5938, 0.875, 0.5938, 0.8125, 0.625, 0.3125, 0.625, 0.375, 0.5938, 0.375, 0.5938, 0.3125, 0.625, 0.75, 0.625, 0.8125, 0.5938, 0.8125, 0.5938, 0.75, 0.625, 0.25, 0.625, 0.3125, 0.5938, 0.3125, 0.5938, 0.25, 0.625, 0.6875, 0.625, 0.75, 0.5938, 0.75, 0.5938, 0.6875, 0.625, 0.1875, 0.625, 0.25, 0.5938, 0.25, 0.5938, 0.1875, 0.625, 0.625, 0.625, 0.6875, 0.5938, 0.6875, 0.5938, 0.625, 0.625, 0.125, 0.625, 0.1875, 0.5938, 0.1875, 0.5938, 0.125, 0.625, 0.5625, 0.625, 0.625, 0.5938, 0.625, 0.5938, 0.5625, 0.625, 0.5, 0.625, 0.5625, 0.5938, 0.5625, 0.5938, 0.5, 0.5938, 0.6875, 0.5938, 0.75, 0.5625, 0.75, 0.5625, 0.6875, 0.5938, 0.1875, 0.5938, 0.25, 0.5625, 0.25, 0.5625, 0.1875, 0.5938, 0.625, 0.5938, 0.6875, 0.5625, 0.6875, 0.5625, 0.625, 0.5938, 0.125, 0.5938, 0.1875, 0.5625, 0.1875, 0.5625, 0.125, 0.5938, 0.5625, 0.5938, 0.625, 0.5625, 0.625, 0.5625, 0.5625, 0.5938, 0.5, 0.5938, 0.5625, 0.5625, 0.5625, 0.5625, 0.5, 0.5938, 0.4375, 0.5938, 0.5, 0.5625, 0.5, 0.5625, 0.4375, 0.5938, 0.375, 0.5938, 0.4375, 0.5625, 0.4375, 0.5625, 0.375, 0.5938, 0.8125, 0.5938, 0.875, 0.5625, 0.875, 0.5625, 0.8125, 0.5938, 0.3125, 0.5938, 0.375, 0.5625, 0.375, 0.5625, 0.3125, 0.5938, 0.75, 0.5938, 0.8125, 0.5625, 0.8125, 0.5625, 0.75, 0.5938, 0.25, 0.5938, 0.3125, 0.5625, 0.3125, 0.5625, 0.25, 0.5625, 0.4375, 0.5625, 0.5, 0.5312, 0.5, 0.5312, 0.4375, 0.5625, 0.375, 0.5625, 0.4375, 0.5312, 0.4375, 0.5312, 0.375, 0.5625, 0.8125, 0.5625, 0.875, 0.5312, 0.875, 0.5312, 0.8125, 0.5625, 0.3125, 0.5625, 0.375, 0.5312, 0.375, 0.5312, 0.3125, 0.5625, 0.75, 0.5625, 0.8125, 0.5312, 0.8125, 0.5312, 0.75, 0.5625, 0.25, 0.5625, 0.3125, 0.5312, 0.3125, 0.5312, 0.25, 0.5625, 0.6875, 0.5625, 0.75, 0.5312, 0.75, 0.5312, 0.6875, 0.5625, 0.1875, 0.5625, 0.25, 0.5312, 0.25, 0.5312, 0.1875, 0.5625, 0.625, 0.5625, 0.6875, 0.5312, 0.6875, 0.5312, 0.625, 0.5625, 0.125, 0.5625, 0.1875, 0.5312, 0.1875, 0.5312, 0.125, 0.5625, 0.5625, 0.5625, 0.625, 0.5312, 0.625, 0.5312, 0.5625, 0.5625, 0.5, 0.5625, 0.5625, 0.5312, 0.5625, 0.5312, 0.5, 0.5312, 0.1875, 0.5312, 0.25, 0.5, 0.25, 0.5, 0.1875, 0.5312, 0.625, 0.5312, 0.6875, 0.5, 0.6875, 0.5, 0.625, 0.5312, 0.125, 0.5312, 0.1875, 0.5, 0.1875, 0.5, 0.125, 0.5312, 0.5625, 0.5312, 0.625, 0.5, 0.625, 0.5, 0.5625, 0.5312, 0.5, 0.5312, 0.5625, 0.5, 0.5625, 0.5, 0.5, 0.5312, 0.4375, 0.5312, 0.5, 0.5, 0.5, 0.5, 0.4375, 0.5312, 0.375, 0.5312, 0.4375, 0.5, 0.4375, 0.5, 0.375, 0.5312, 0.8125, 0.5312, 0.875, 0.5, 0.875, 0.5, 0.8125, 0.5312, 0.3125, 0.5312, 0.375, 0.5, 0.375, 0.5, 0.3125, 0.5312, 0.75, 0.5312, 0.8125, 0.5, 0.8125, 0.5, 0.75, 0.5312, 0.25, 0.5312, 0.3125, 0.5, 0.3125, 0.5, 0.25, 0.5312, 0.6875, 0.5312, 0.75, 0.5, 0.75, 0.5, 0.6875, 0.5, 0.375, 0.5, 0.4375, 0.4688, 0.4375, 0.4688, 0.375, 0.5, 0.8125, 0.5, 0.875, 0.4688, 0.875, 0.4688, 0.8125, 0.5, 0.3125, 0.5, 0.375, 0.4688, 0.375, 0.4688, 0.3125, 0.5, 0.75, 0.5, 0.8125, 0.4688, 0.8125, 0.4688, 0.75, 0.5, 0.25, 0.5, 0.3125, 0.4688, 0.3125, 0.4688, 0.25, 0.5, 0.6875, 0.5, 0.75, 0.4688, 0.75, 0.4688, 0.6875, 0.5, 0.1875, 0.5, 0.25, 0.4688, 0.25, 0.4688, 0.1875, 0.5, 0.625, 0.5, 0.6875, 0.4688, 0.6875, 0.4688, 0.625, 0.5, 0.125, 0.5, 0.1875, 0.4688, 0.1875, 0.4688, 0.125, 0.5, 0.5625, 0.5, 0.625, 0.4688, 0.625, 0.4688, 0.5625, 0.5, 0.5, 0.5, 0.5625, 0.4688, 0.5625, 0.4687, 0.5, 0.5, 0.4375, 0.5, 0.5, 0.4687, 0.5, 0.4688, 0.4375, 0.4688, 0.125, 0.4688, 0.1875, 0.4375, 0.1875, 0.4375, 0.125, 0.4688, 0.5625, 0.4688, 0.625, 0.4375, 0.625, 0.4375, 0.5625, 0.4687, 0.5, 0.4688, 0.5625, 0.4375, 0.5625, 0.4375, 0.5, 0.4688, 0.4375, 0.4687, 0.5, 0.4375, 0.5, 0.4375, 0.4375, 0.4688, 0.375, 0.4688, 0.4375, 0.4375, 0.4375, 0.4375, 0.375, 0.4688, 0.8125, 0.4688, 0.875, 0.4375, 0.875, 0.4375, 0.8125, 0.4688, 0.3125, 0.4688, 0.375, 0.4375, 0.375, 0.4375, 0.3125, 0.4688, 0.75, 0.4688, 0.8125, 0.4375, 0.8125, 0.4375, 0.75, 0.4688, 0.25, 0.4688, 0.3125, 0.4375, 0.3125, 0.4375, 0.25, 0.4688, 0.6875, 0.4688, 0.75, 0.4375, 0.75, 0.4375, 0.6875, 0.4688, 0.1875, 0.4688, 0.25, 0.4375, 0.25, 0.4375, 0.1875, 0.4688, 0.625, 0.4688, 0.6875, 0.4375, 0.6875, 0.4375, 0.625, 0.4375, 0.8125, 0.4375, 0.875, 0.4062, 0.875, 0.4062, 0.8125, 0.4375, 0.3125, 0.4375, 0.375, 0.4062, 0.375, 0.4062, 0.3125, 0.4375, 0.75, 0.4375, 0.8125, 0.4062, 0.8125, 0.4062, 0.75, 0.4375, 0.25, 0.4375, 0.3125, 0.4062, 0.3125, 0.4062, 0.25, 0.4375, 0.6875, 0.4375, 0.75, 0.4062, 0.75, 0.4062, 0.6875, 0.4375, 0.1875, 0.4375, 0.25, 0.4062, 0.25, 0.4062, 0.1875, 0.4375, 0.625, 0.4375, 0.6875, 0.4062, 0.6875, 0.4062, 0.625, 0.4375, 0.125, 0.4375, 0.1875, 0.4062, 0.1875, 0.4062, 0.125, 0.4375, 0.5625, 0.4375, 0.625, 0.4062, 0.625, 0.4062, 0.5625, 0.4375, 0.5, 0.4375, 0.5625, 0.4062, 0.5625, 0.4062, 0.5, 0.4375, 0.4375, 0.4375, 0.5, 0.4062, 0.5, 0.4062, 0.4375, 0.4375, 0.375, 0.4375, 0.4375, 0.4062, 0.4375, 0.4062, 0.375, 0.4062, 0.5625, 0.4062, 0.625, 0.375, 0.625, 0.375, 0.5625, 0.4062, 0.5, 0.4062, 0.5625, 0.375, 0.5625, 0.375, 0.5, 0.4062, 0.4375, 0.4062, 0.5, 0.375, 0.5, 0.375, 0.4375, 0.4062, 0.375, 0.4062, 0.4375, 0.375, 0.4375, 0.375, 0.375, 0.4062, 0.8125, 0.4062, 0.875, 0.375, 0.875, 0.375, 0.8125, 0.4062, 0.3125, 0.4062, 0.375, 0.375, 0.375, 0.375, 0.3125, 0.4062, 0.75, 0.4062, 0.8125, 0.375, 0.8125, 0.375, 0.75, 0.4062, 0.25, 0.4062, 0.3125, 0.375, 0.3125, 0.375, 0.25, 0.4062, 0.6875, 0.4062, 0.75, 0.375, 0.75, 0.375, 0.6875, 0.4062, 0.1875, 0.4062, 0.25, 0.375, 0.25, 0.375, 0.1875, 0.4062, 0.625, 0.4062, 0.6875, 0.375, 0.6875, 0.375, 0.625, 0.4062, 0.125, 0.4062, 0.1875, 0.375, 0.1875, 0.375, 0.125, 0.375, 0.3125, 0.375, 0.375, 0.3438, 0.375, 0.3438, 0.3125, 0.375, 0.75, 0.375, 0.8125, 0.3438, 0.8125, 0.3438, 0.75, 0.375, 0.25, 0.375, 0.3125, 0.3438, 0.3125, 0.3438, 0.25, 0.375, 0.6875, 0.375, 0.75, 0.3438, 0.75, 0.3438, 0.6875, 0.375, 0.1875, 0.375, 0.25, 0.3438, 0.25, 0.3438, 0.1875, 0.375, 0.625, 0.375, 0.6875, 0.3438, 0.6875, 0.3438, 0.625, 0.375, 0.125, 0.375, 0.1875, 0.3438, 0.1875, 0.3438, 0.125, 0.375, 0.5625, 0.375, 0.625, 0.3438, 0.625, 0.3438, 0.5625, 0.375, 0.5, 0.375, 0.5625, 0.3438, 0.5625, 0.3437, 0.5, 0.375, 0.4375, 0.375, 0.5, 0.3437, 0.5, 0.3438, 0.4375, 0.375, 0.375, 0.375, 0.4375, 0.3438, 0.4375, 0.3438, 0.375, 0.375, 0.8125, 0.375, 0.875, 0.3438, 0.875, 0.3438, 0.8125, 0.3437, 0.5, 0.3438, 0.5625, 0.3125, 0.5625, 0.3125, 0.5, 0.3438, 0.4375, 0.3437, 0.5, 0.3125, 0.5, 0.3125, 0.4375, 0.3438, 0.375, 0.3438, 0.4375, 0.3125, 0.4375, 0.3125, 0.375, 0.3438, 0.3125, 0.3438, 0.375, 0.3125, 0.375, 0.3125, 0.3125, 0.3438, 0.75, 0.3438, 0.8125, 0.3125, 0.8125, 0.3125, 0.75, 0.3438, 0.25, 0.3438, 0.3125, 0.3125, 0.3125, 0.3125, 0.25, 0.3438, 0.6875, 0.3438, 0.75, 0.3125, 0.75, 0.3125, 0.6875, 0.3438, 0.1875, 0.3438, 0.25, 0.3125, 0.25, 0.3125, 0.1875, 0.3438, 0.625, 0.3438, 0.6875, 0.3125, 0.6875, 0.3125, 0.625, 0.3438, 0.5625, 0.3438, 0.625, 0.3125, 0.625, 0.3125, 0.5625, 0.5767, 0.6544, 0.589, 0.6544, 0.589, 0.714, 0.5767, 0.714, 0.5768, 0.536, 0.589, 0.536, 0.589, 0.536, 0.5767, 0.536, 0.5768, 0.714, 0.589, 0.714, 0.6034, 0.7284, 0.5855, 0.7284, 0.4903, 0.714, 0.53, 0.714, 0.5386, 0.7284, 0.4912, 0.7284, 0.5855, 0.5216, 0.6034, 0.5216, 0.6034, 0.5216, 0.5855, 0.5216, 0.4904, 0.6544, 0.5301, 0.6544, 0.5301, 0.714, 0.4904, 0.714, 0.5855, 0.7284, 0.6034, 0.7284, 0.625, 0.75, 0.5983, 0.75, 0.4912, 0.7284, 0.5386, 0.7284, 0.5515, 0.75, 0.4927, 0.75, 0.4927, 0.25, 0.5516, 0.25, 0.5515, 0.5, 0.4927, 0.5, 0.4506, 0.536, 0.411, 0.536, 0.3966, 0.5216, 0.4439, 0.5216, 0.5983, 0.25, 0.625, 0.25, 0.625, 0.5, 0.5983, 0.5, 0.5983, 0.1671, 0.625, 0.1671, 0.625, 0.25, 0.5983, 0.25, 0.5767, 0.6544, 0.5767, 0.714, 0.5534, 0.714, 0.5534, 0.6544, 0.5534, 0.6544, 0.5534, 0.714, 0.5301, 0.714, 0.5301, 0.6544, 0.5768, 0.536, 0.5767, 0.536, 0.5534, 0.536, 0.5534, 0.536, 0.5534, 0.536, 0.5534, 0.536, 0.5301, 0.536, 0.53, 0.536, 0.5768, 0.714, 0.5855, 0.7284, 0.562, 0.7284, 0.5534, 0.714, 0.5534, 0.714, 0.562, 0.7284, 0.5386, 0.7284, 0.53, 0.714, 0.53, 0.536, 0.5386, 0.5216, 0.562, 0.5216, 0.5534, 0.536, 0.5534, 0.536, 0.562, 0.5216, 0.5855, 0.5216, 0.5768, 0.536, 0.5855, 0.5216, 0.5855, 0.5216, 0.562, 0.5216, 0.562, 0.5216, 0.562, 0.5216, 0.562, 0.5216, 0.5386, 0.5216, 0.5386, 0.5216, 0.53, 0.714, 0.5301, 0.714, 0.5534, 0.714, 0.5534, 0.714, 0.5534, 0.714, 0.5534, 0.714, 0.5767, 0.714, 0.5768, 0.714, 0.5855, 0.7284, 0.5983, 0.75, 0.5749, 0.75, 0.562, 0.7284, 0.562, 0.7284, 0.5749, 0.75, 0.5515, 0.75, 0.5386, 0.7284, 0.5386, 0.5216, 0.5515, 0.5, 0.5749, 0.5, 0.562, 0.5216, 0.562, 0.5216, 0.5749, 0.5, 0.5983, 0.5, 0.5855, 0.5216, 0.5983, 0.75, 0.5983, 1.0, 0.5749, 1.0, 0.5749, 0.75, 0.5749, 0.75, 0.5749, 1.0, 0.5516, 1.0, 0.5515, 0.75, 0.5386, 0.7284, 0.5386, 0.7284, 0.562, 0.7284, 0.562, 0.7284, 0.562, 0.7284, 0.562, 0.7284, 0.5855, 0.7284, 0.5855, 0.7284, 0.5983, 0.25, 0.5983, 0.5, 0.5749, 0.5, 0.5749, 0.25, 0.5749, 0.25, 0.5749, 0.5, 0.5515, 0.5, 0.5516, 0.25, 0.5983, 0.1671, 0.5983, 0.25, 0.5749, 0.25, 0.5749, 0.1671, 0.5749, 0.1671, 0.5749, 0.25, 0.5516, 0.25, 0.5516, 0.1671, 0.5983, 0.75, 0.625, 0.75, 0.625, 1.0, 0.5983, 1.0, 0.5749, 0.0, 0.5749, 0.08372, 0.5516, 0.08372, 0.5516, 0.0, 0.5749, 0.08372, 0.5749, 0.1671, 0.5516, 0.1671, 0.5516, 0.08372, 0.5983, 0.0, 0.5983, 0.08372, 0.5749, 0.08372, 0.5749, 0.0, 0.5983, 0.08372, 0.5983, 0.1671, 0.5749, 0.1671, 0.5749, 0.08372, 0.5534, 0.536, 0.5534, 0.5951, 0.5301, 0.5951, 0.5301, 0.536, 0.5534, 0.5951, 0.5534, 0.6544, 0.5301, 0.6544, 0.5301, 0.5951, 0.5767, 0.536, 0.5767, 0.5951, 0.5534, 0.5951, 0.5534, 0.536, 0.5767, 0.5951, 0.5767, 0.6544, 0.5534, 0.6544, 0.5534, 0.5951, 0.5983, 0.0, 0.625, 0.0, 0.625, 0.08372, 0.5983, 0.08372, 0.5983, 0.08372, 0.625, 0.08372, 0.625, 0.1671, 0.5983, 0.1671, 0.4904, 0.536, 0.5301, 0.536, 0.5301, 0.5951, 0.4904, 0.5951, 0.4904, 0.5951, 0.5301, 0.5951, 0.5301, 0.6544, 0.4904, 0.6544, 0.5767, 0.536, 0.589, 0.536, 0.589, 0.5951, 0.5767, 0.5951, 0.5767, 0.5951, 0.589, 0.5951, 0.589, 0.6544, 0.5767, 0.6544, 0.411, 0.714, 0.411, 0.6544, 0.411, 0.6544, 0.411, 0.714, 0.411, 0.6544, 0.411, 0.5951, 0.411, 0.5951, 0.411, 0.6544, 0.589, 0.536, 0.589, 0.5951, 0.589, 0.5951, 0.589, 0.536, 0.589, 0.5951, 0.589, 0.6544, 0.589, 0.6544, 0.589, 0.5951, 0.589, 0.714, 0.589, 0.6544, 0.6034, 0.6592, 0.6034, 0.7284, 0.589, 0.6544, 0.589, 0.5951, 0.6034, 0.5902, 0.6034, 0.6592, 0.411, 0.536, 0.411, 0.5951, 0.3966, 0.5902, 0.3966, 0.5216, 0.411, 0.5951, 0.411, 0.6544, 0.3966, 0.6592, 0.3966, 0.5902, 0.6034, 0.5216, 0.6034, 0.5902, 0.6034, 0.5902, 0.6034, 0.5216, 0.6034, 0.5902, 0.6034, 0.6592, 0.6034, 0.6592, 0.6034, 0.5902, 0.3966, 0.7284, 0.3966, 0.6592, 0.3966, 0.6592, 0.3966, 0.7284, 0.3966, 0.6592, 0.3966, 0.5902, 0.3966, 0.5902, 0.3966, 0.6592, 0.6034, 0.7284, 0.6034, 0.6592, 0.625, 0.6663, 0.625, 0.75, 0.6034, 0.6592, 0.6034, 0.5902, 0.625, 0.5829, 0.625, 0.6663, 0.3966, 0.5216, 0.3966, 0.5902, 0.375, 0.5829, 0.375, 0.5, 0.3966, 0.5902, 0.3966, 0.6592, 0.375, 0.6663, 0.375, 0.5829, 0.625, 0.5, 0.875, 0.5, 0.875, 0.5829, 0.625, 0.5829, 0.625, 0.5829, 0.875, 0.5829, 0.875, 0.6663, 0.625, 0.6663, 0.125, 0.5, 0.375, 0.5, 0.375, 0.5829, 0.125, 0.5829, 0.125, 0.5829, 0.375, 0.5829, 0.375, 0.6663, 0.125, 0.6663, 0.4927, 0.0, 0.5516, 0.0, 0.5516, 0.08372, 0.4927, 0.08372, 0.4927, 0.08372, 0.5516, 0.08372, 0.5516, 0.08372, 0.4927, 0.08372, 0.375, 0.08372, 0.4339, 0.08372, 0.4339, 0.1671, 0.375, 0.1671, 0.5516, 0.1671, 0.4927, 0.1671, 0.4927, 0.1671, 0.5516, 0.1671, 0.375, 0.0, 0.4339, 0.0, 0.4339, 0.08372, 0.375, 0.08372, 0.4339, 0.0, 0.4927, 0.0, 0.4927, 0.08372, 0.4339, 0.08372, 0.411, 0.5951, 0.4507, 0.5951, 0.4507, 0.6544, 0.411, 0.6544, 0.4507, 0.5951, 0.4904, 0.5951, 0.4904, 0.6544, 0.4507, 0.6544, 0.411, 0.536, 0.4507, 0.536, 0.4507, 0.5951, 0.411, 0.5951, 0.4507, 0.536, 0.4904, 0.536, 0.4904, 0.5951, 0.4507, 0.5951, 0.53, 0.536, 0.4903, 0.536, 0.4912, 0.5216, 0.5386, 0.5216, 0.4903, 0.536, 0.4506, 0.536, 0.4439, 0.5216, 0.4912, 0.5216, 0.375, 0.25, 0.4339, 0.25, 0.4338, 0.5, 0.375, 0.5, 0.4339, 0.25, 0.4927, 0.25, 0.4927, 0.5, 0.4338, 0.5, 0.3966, 0.7284, 0.4439, 0.7284, 0.4338, 0.75, 0.375, 0.75, 0.4439, 0.7284, 0.4912, 0.7284, 0.4927, 0.75, 0.4338, 0.75, 0.411, 0.6544, 0.4507, 0.6544, 0.4507, 0.714, 0.411, 0.714, 0.4507, 0.6544, 0.4904, 0.6544, 0.4904, 0.714, 0.4507, 0.714, 0.411, 0.714, 0.4506, 0.714, 0.4439, 0.7284, 0.3966, 0.7284, 0.4506, 0.714, 0.4903, 0.714, 0.4912, 0.7284, 0.4439, 0.7284, 0.53, 0.714, 0.4903, 0.714, 0.4904, 0.714, 0.5301, 0.714, 0.4903, 0.714, 0.4506, 0.714, 0.4507, 0.714, 0.4904, 0.714, 0.411, 0.536, 0.4506, 0.536, 0.4507, 0.536, 0.411, 0.536, 0.4506, 0.536, 0.4903, 0.536, 0.4904, 0.536, 0.4507, 0.536, 0.5386, 0.7284, 0.4912, 0.7284, 0.4912, 0.7284, 0.5386, 0.7284, 0.4912, 0.7284, 0.4439, 0.7284, 0.4439, 0.7284, 0.4912, 0.7284, 0.3966, 0.5216, 0.4439, 0.5216, 0.4439, 0.5216, 0.3966, 0.5216, 0.4439, 0.5216, 0.4912, 0.5216, 0.4912, 0.5216, 0.4439, 0.5216, 0.375, 0.1671, 0.4339, 0.1671, 0.4339, 0.25, 0.375, 0.25, 0.4339, 0.1671, 0.4927, 0.1671, 0.4927, 0.25, 0.4339, 0.25, 0.5386, 0.5216, 0.4912, 0.5216, 0.4927, 0.5, 0.5515, 0.5, 0.4912, 0.5216, 0.4439, 0.5216, 0.4338, 0.5, 0.4927, 0.5, 0.375, 0.75, 0.4338, 0.75, 0.4339, 1.0, 0.375, 1.0, 0.4338, 0.75, 0.4927, 0.75, 0.4927, 1.0, 0.4339, 1.0, 0.4927, 0.1671, 0.4339, 0.1671, 0.4339, 0.1671, 0.4927, 0.1671, 0.5516, 0.08372, 0.5516, 0.1671, 0.5516, 0.1671, 0.5516, 0.08372, 0.4339, 0.08372, 0.4927, 0.08372, 0.4927, 0.08372, 0.4339, 0.08372, 0.4339, 0.1671, 0.4339, 0.08372, 0.4339, 0.08372, 0.4339, 0.1671, 0.5118, 0.1671, 0.5118, 0.08372, 0.5516, 0.08372, 0.5516, 0.1671, 0.4339, 0.1671, 0.4339, 0.08372, 0.4725, 0.08372, 0.4725, 0.1671, 0.4725, 0.1671, 0.4725, 0.08372, 0.5118, 0.08372, 0.5118, 0.1671, 1.0, 0.5, 1.0, 1.0, 0.9688, 1.0, 0.9688, 0.5, 0.9688, 0.5, 0.9688, 1.0, 0.9375, 1.0, 0.9375, 0.5, 0.9375, 0.5, 0.9375, 1.0, 0.9062, 1.0, 0.9062, 0.5, 0.9062, 0.5, 0.9062, 1.0, 0.875, 1.0, 0.875, 0.5, 0.875, 0.5, 0.875, 1.0, 0.8438, 1.0, 0.8438, 0.5, 0.8438, 0.5, 0.8438, 1.0, 0.8125, 1.0, 0.8125, 0.5, 0.8125, 0.5, 0.8125, 1.0, 0.7812, 1.0, 0.7812, 0.5, 0.7812, 0.5, 0.7812, 1.0, 0.75, 1.0, 0.75, 0.5, 0.75, 0.5, 0.75, 1.0, 0.7188, 1.0, 0.7188, 0.5, 0.7188, 0.5, 0.7188, 1.0, 0.6875, 1.0, 0.6875, 0.5, 0.6875, 0.5, 0.6875, 1.0, 0.6562, 1.0, 0.6562, 0.5, 0.6562, 0.5, 0.6562, 1.0, 0.625, 1.0, 0.625, 0.5, 0.625, 0.5, 0.625, 1.0, 0.5938, 1.0, 0.5938, 0.5, 0.5938, 0.5, 0.5938, 1.0, 0.5625, 1.0, 0.5625, 0.5, 0.5625, 0.5, 0.5625, 1.0, 0.5312, 1.0, 0.5312, 0.5, 0.5312, 0.5, 0.5312, 1.0, 0.5, 1.0, 0.5, 0.5, 0.5, 0.5, 0.5, 1.0, 0.4688, 1.0, 0.4688, 0.5, 0.4688, 0.5, 0.4688, 1.0, 0.4375, 1.0, 0.4375, 0.5, 0.4375, 0.5, 0.4375, 1.0, 0.4062, 1.0, 0.4062, 0.5, 0.4062, 0.5, 0.4062, 1.0, 0.375, 1.0, 0.375, 0.5, 0.375, 0.5, 0.375, 1.0, 0.3438, 1.0, 0.3438, 0.5, 0.3438, 0.5, 0.3438, 1.0, 0.3125, 1.0, 0.3125, 0.5, 0.3125, 0.5, 0.3125, 1.0, 0.2812, 1.0, 0.2812, 0.5, 0.2812, 0.5, 0.2812, 1.0, 0.25, 1.0, 0.25, 0.5, 0.25, 0.5, 0.25, 1.0, 0.2188, 1.0, 0.2188, 0.5, 0.2188, 0.5, 0.2188, 1.0, 0.1875, 1.0, 0.1875, 0.5, 0.1875, 0.5, 0.1875, 1.0, 0.1562, 1.0, 0.1562, 0.5, 0.1562, 0.5, 0.1562, 1.0, 0.125, 1.0, 0.125, 0.5, 0.125, 0.5, 0.125, 1.0, 0.09375, 1.0, 0.09375, 0.5, 0.09375, 0.5, 0.09375, 1.0, 0.0625, 1.0, 0.0625, 0.5, 0.8125, 1.0, 0.8438, 1.0, 0.8438, 1.0, 0.8125, 1.0, 0.0625, 0.5, 0.0625, 1.0, 0.03125, 1.0, 0.03125, 0.5, 0.03125, 0.5, 0.03125, 1.0, 0.0, 1.0, 0.0, 0.5, 0.75, 0.49, 0.7968, 0.4854, 0.8418, 0.4717, 0.8833, 0.4496, 0.9197, 0.4197, 0.9496, 0.3833, 0.9717, 0.3418, 0.9854, 0.2968, 0.99, 0.25, 0.9854, 0.2032, 0.9717, 0.1582, 0.9496, 0.1167, 0.9197, 0.08029, 0.8833, 0.05045, 0.8418, 0.02827, 0.7968, 0.01461, 0.75, 0.01, 0.7032, 0.01461, 0.6582, 0.02827, 0.6167, 0.05045, 0.5803, 0.08029, 0.5504, 0.1167, 0.5283, 0.1582, 0.5146, 0.2032, 0.51, 0.25, 0.5146, 0.2968, 0.5283, 0.3418, 0.5504, 0.3833, 0.5803, 0.4197, 0.6167, 0.4496, 0.6582, 0.4717, 0.7032, 0.4854, 0.5312, 1.0, 0.5625, 1.0, 0.5625, 1.0, 0.5312, 1.0, 0.25, 1.0, 0.2812, 1.0, 0.2812, 1.0, 0.25, 1.0, 0.9375, 1.0, 0.9688, 1.0, 0.9688, 1.0, 0.9375, 1.0, 0.6562, 1.0, 0.6875, 1.0, 0.6875, 1.0, 0.6562, 1.0, 0.375, 1.0, 0.4062, 1.0, 0.4062, 1.0, 0.375, 1.0, 0.09375, 1.0, 0.125, 1.0, 0.125, 1.0, 0.09375, 1.0, 0.7812, 1.0, 0.8125, 1.0, 0.8125, 1.0, 0.7812, 1.0, 0.5, 1.0, 0.5312, 1.0, 0.5312, 1.0, 0.5, 1.0, 0.2188, 1.0, 0.25, 1.0, 0.25, 1.0, 0.2188, 1.0, 0.9062, 1.0, 0.9375, 1.0, 0.9375, 1.0, 0.9062, 1.0, 0.625, 1.0, 0.6562, 1.0, 0.6562, 1.0, 0.625, 1.0, 0.3438, 1.0, 0.375, 1.0, 0.375, 1.0, 0.3438, 1.0, 0.0625, 1.0, 0.09375, 1.0, 0.09375, 1.0, 0.0625, 1.0, 0.75, 1.0, 0.7812, 1.0, 0.7812, 1.0, 0.75, 1.0, 0.4688, 1.0, 0.5, 1.0, 0.5, 1.0, 0.4688, 1.0, 0.1875, 1.0, 0.2188, 1.0, 0.2188, 1.0, 0.1875, 1.0, 0.875, 1.0, 0.9062, 1.0, 0.9062, 1.0, 0.875, 1.0, 0.5938, 1.0, 0.625, 1.0, 0.625, 1.0, 0.5938, 1.0, 0.3125, 1.0, 0.3438, 1.0, 0.3438, 1.0, 0.3125, 1.0, 0.03125, 1.0, 0.0625, 1.0, 0.0625, 1.0, 0.03125, 1.0, 0.7188, 1.0, 0.75, 1.0, 0.75, 1.0, 0.7188, 1.0, 0.4375, 1.0, 0.4688, 1.0, 0.4688, 1.0, 0.4375, 1.0, 0.1562, 1.0, 0.1875, 1.0, 0.1875, 1.0, 0.1562, 1.0, 0.8438, 1.0, 0.875, 1.0, 0.875, 1.0, 0.8438, 1.0, 0.5625, 1.0, 0.5938, 1.0, 0.5938, 1.0, 0.5625, 1.0, 0.2812, 1.0, 0.3125, 1.0, 0.3125, 1.0, 0.2812, 1.0, 0.9688, 1.0, 1.0, 1.0, 1.0, 1.0, 0.9688, 1.0, 0.0, 1.0, 0.03125, 1.0, 0.03125, 1.0, 0.0, 1.0, 0.6875, 1.0, 0.7188, 1.0, 0.7188, 1.0, 0.6875, 1.0, 0.4062, 1.0, 0.4375, 1.0, 0.4375, 1.0, 0.4062, 1.0, 0.125, 1.0, 0.1562, 1.0, 0.1562, 1.0, 0.125, 1.0, 0.09375, 1.0, 0.125, 1.0, 0.125, 1.0, 0.09375, 1.0, 0.9375, 1.0, 0.9688, 1.0, 0.9688, 1.0, 0.9375, 1.0, 0.5312, 1.0, 0.5625, 1.0, 0.5625, 1.0, 0.5312, 1.0, 0.125, 1.0, 0.1562, 1.0, 0.1562, 1.0, 0.125, 1.0, 0.9688, 1.0, 1.0, 1.0, 1.0, 1.0, 0.9688, 1.0, 0.5625, 1.0, 0.5938, 1.0, 0.5938, 1.0, 0.5625, 1.0, 0.1562, 1.0, 0.1875, 1.0, 0.1875, 1.0, 0.1562, 1.0, 0.5938, 1.0, 0.625, 1.0, 0.625, 1.0, 0.5938, 1.0, 0.1875, 1.0, 0.2188, 1.0, 0.2188, 1.0, 0.1875, 1.0, 0.625, 1.0, 0.6562, 1.0, 0.6562, 1.0, 0.625, 1.0, 0.2188, 1.0, 0.25, 1.0, 0.25, 1.0, 0.2188, 1.0, 0.6562, 1.0, 0.6875, 1.0, 0.6875, 1.0, 0.6562, 1.0, 0.25, 1.0, 0.2812, 1.0, 0.2812, 1.0, 0.25, 1.0, 0.6875, 1.0, 0.7188, 1.0, 0.7188, 1.0, 0.6875, 1.0, 0.2812, 1.0, 0.3125, 1.0, 0.3125, 1.0, 0.2812, 1.0, 0.7188, 1.0, 0.75, 1.0, 0.75, 1.0, 0.7188, 1.0, 0.3125, 1.0, 0.3438, 1.0, 0.3438, 1.0, 0.3125, 1.0, 0.75, 1.0, 0.7812, 1.0, 0.7812, 1.0, 0.75, 1.0, 0.3438, 1.0, 0.375, 1.0, 0.375, 1.0, 0.3438, 1.0, 0.7812, 1.0, 0.8125, 1.0, 0.8125, 1.0, 0.7812, 1.0, 0.375, 1.0, 0.4062, 1.0, 0.4062, 1.0, 0.375, 1.0, 0.8125, 1.0, 0.8438, 1.0, 0.8438, 1.0, 0.8125, 1.0, 0.4062, 1.0, 0.4375, 1.0, 0.4375, 1.0, 0.4062, 1.0, 0.0, 1.0, 0.03125, 1.0, 0.03125, 1.0, 0.0, 1.0, 0.8438, 1.0, 0.875, 1.0, 0.875, 1.0, 0.8438, 1.0, 0.4375, 1.0, 0.4688, 1.0, 0.4688, 1.0, 0.4375, 1.0, 0.03125, 1.0, 0.0625, 1.0, 0.0625, 1.0, 0.03125, 1.0, 0.875, 1.0, 0.9062, 1.0, 0.9062, 1.0, 0.875, 1.0, 0.4688, 1.0, 0.5, 1.0, 0.5, 1.0, 0.4688, 1.0, 0.0625, 1.0, 0.09375, 1.0, 0.09375, 1.0, 0.0625, 1.0, 0.9062, 1.0, 0.9375, 1.0, 0.9375, 1.0, 0.9062, 1.0, 0.5, 1.0, 0.5312, 1.0, 0.5312, 1.0, 0.5, 1.0, 0.5, 1.0, 0.5312, 1.0, 0.5312, 1.0, 0.5, 1.0, 0.2968, 0.4854, 0.25, 0.49, 0.2032, 0.4854, 0.1582, 0.4717, 0.1167, 0.4496, 0.08029, 0.4197, 0.05045, 0.3833, 0.02827, 0.3418, 0.01461, 0.2968, 0.01, 0.25, 0.01461, 0.2032, 0.02827, 0.1582, 0.05045, 0.1167, 0.08029, 0.08029, 0.1167, 0.05045, 0.1582, 0.02827, 0.2032, 0.01461, 0.25, 0.01, 0.2968, 0.01461, 0.3418, 0.02827, 0.3833, 0.05045, 0.4197, 0.08029, 0.4496, 0.1167, 0.4717, 0.1582, 0.4854, 0.2032, 0.49, 0.25, 0.4854, 0.2968, 0.4717, 0.3418, 0.4496, 0.3833, 0.4197, 0.4197, 0.3833, 0.4496, 0.3418, 0.4717, 0.9062, 1.0, 0.9375, 1.0, 0.9375, 1.0, 0.9062, 1.0, 0.0625, 1.0, 0.09375, 1.0, 0.09375, 1.0, 0.0625, 1.0, 0.4688, 1.0, 0.5, 1.0, 0.5, 1.0, 0.4688, 1.0, 0.875, 1.0, 0.9062, 1.0, 0.9062, 1.0, 0.875, 1.0, 0.03125, 1.0, 0.0625, 1.0, 0.0625, 1.0, 0.03125, 1.0, 0.4375, 1.0, 0.4688, 1.0, 0.4688, 1.0, 0.4375, 1.0, 0.8438, 1.0, 0.875, 1.0, 0.875, 1.0, 0.8438, 1.0, 0.0, 1.0, 0.03125, 1.0, 0.03125, 1.0, 0.0, 1.0, 0.4062, 1.0, 0.4375, 1.0, 0.4375, 1.0, 0.4062, 1.0, 0.8125, 1.0, 0.8438, 1.0, 0.8438, 1.0, 0.8125, 1.0, 0.375, 1.0, 0.4062, 1.0, 0.4062, 1.0, 0.375, 1.0, 0.7812, 1.0, 0.8125, 1.0, 0.8125, 1.0, 0.7812, 1.0, 0.3438, 1.0, 0.375, 1.0, 0.375, 1.0, 0.3438, 1.0, 0.75, 1.0, 0.7812, 1.0, 0.7812, 1.0, 0.75, 1.0, 0.3125, 1.0, 0.3438, 1.0, 0.3438, 1.0, 0.3125, 1.0, 0.7188, 1.0, 0.75, 1.0, 0.75, 1.0, 0.7188, 1.0, 0.2812, 1.0, 0.3125, 1.0, 0.3125, 1.0, 0.2812, 1.0, 0.6875, 1.0, 0.7188, 1.0, 0.7188, 1.0, 0.6875, 1.0, 0.25, 1.0, 0.2812, 1.0, 0.2812, 1.0, 0.25, 1.0, 0.6562, 1.0, 0.6875, 1.0, 0.6875, 1.0, 0.6562, 1.0, 0.2188, 1.0, 0.25, 1.0, 0.25, 1.0, 0.2188, 1.0, 0.625, 1.0, 0.6562, 1.0, 0.6562, 1.0, 0.625, 1.0, 0.1875, 1.0, 0.2188, 1.0, 0.2188, 1.0, 0.1875, 1.0, 0.5938, 1.0, 0.625, 1.0, 0.625, 1.0, 0.5938, 1.0, 0.1562, 1.0, 0.1875, 1.0, 0.1875, 1.0, 0.1562, 1.0, 0.5625, 1.0, 0.5938, 1.0, 0.5938, 1.0, 0.5625, 1.0, 0.9688, 1.0, 1.0, 1.0, 1.0, 1.0, 0.9688, 1.0, 0.125, 1.0, 0.1562, 1.0, 0.1562, 1.0, 0.125, 1.0, 0.5312, 1.0, 0.5625, 1.0, 0.5625, 1.0, 0.5312, 1.0, 0.9375, 1.0, 0.9688, 1.0, 0.9688, 1.0, 0.9375, 1.0, 0.09375, 1.0, 0.125, 1.0, 0.125, 1.0, 0.09375, 1.0, 0.875, 0.75, 0.875, 0.5, 0.875, 0.5, 0.875, 0.75, 0.625, 0.5, 0.375, 0.5, 0.375, 0.5, 0.625, 0.5, 0.625, 0.5, 0.625, 0.75, 0.625, 0.75, 0.625, 0.5, 0.625, 0.75, 0.875, 0.75, 0.875, 0.75, 0.625, 0.75, 0.125, 0.5, 0.375, 0.5, 0.375, 0.75, 0.125, 0.75, 0.625, 0.5, 0.875, 0.5, 0.875, 0.75, 0.625, 0.75, 0.375, 0.25, 0.625, 0.25, 0.625, 0.5, 0.375, 0.5, 0.375, 0.5, 0.125, 0.5, 0.125, 0.5, 0.375, 0.5, 0.875, 0.5, 0.625, 0.5, 0.625, 0.5, 0.875, 0.5, 0.375, 0.25, 0.625, 0.25, 0.625, 0.25, 0.375, 0.25, 0.375, 0.0, 0.625, 0.0, 0.625, 0.25, 0.375, 0.25, 0.125, 0.5, 0.125, 0.75, 0.125, 0.75, 0.125, 0.5, 0.625, 0.25, 0.375, 0.25, 0.375, 0.25, 0.625, 0.25, 0.375, 1.0, 0.625, 1.0, 0.625, 1.0, 0.375, 1.0, 0.375, 0.75, 0.625, 0.75, 0.625, 1.0, 0.375, 1.0, 0.375, 0.75, 0.625, 0.75, 0.625, 0.75, 0.375, 0.75, 0.625, 1.0, 0.375, 1.0, 0.375, 1.0, 0.625, 1.0, 0.125, 0.75, 0.375, 0.75, 0.375, 0.75, 0.125, 0.75, 0.375, 0.5, 0.625, 0.5, 0.625, 0.75, 0.375, 0.75, 0.375, 0.5, 0.625, 0.5, 0.625, 0.5, 0.375, 0.5, 0.625, 0.75, 0.375, 0.75, 0.375, 0.75, 0.625, 0.75, 0.375, 0.75, 0.375, 0.5, 0.375, 0.5, 0.375, 0.75])
me_cube.update()
me_cube_002 = bpy.data.meshes.new('Cube.002')
me_cube_002.from_pydata([(0.4188, -0.4447, 4.019), (0.4899, -0.4409, 4.766), (0.4454, 0.1519, 4.013), (0.5165, 0.3883, 4.938), (0.5537, -0.3181, 5.163), (0.5803, 0.3552, 5.173), (0.6532, -0.2344, 5.474), (0.7003, 0.2166, 5.458), (0.07447, -0.209, 5.599), (0.1841, 0.1258, 5.687), (0.4688, -0.34, 3.055), (0.4954, 0.4114, 3.048), (0.0, 0.3301, 3.941), (0.0, 0.5665, 4.867), (0.0, -0.5883, 3.946), (0.0, -0.5845, 4.632), (0.0, 0.5334, 5.125), (0.0, -0.4933, 5.026), (0.0, 0.3947, 5.448), (0.0, -0.3848, 5.305), (4.47e-08, 0.187, 5.662), (0.0, -0.209, 5.592), (0.0, 0.5896, 3.048), (0.0, -0.4836, 3.055), (0.5624, -0.1433, 4.016), (0.6335, -0.02679, 4.849), (0.6622, 0.02047, 5.129), (0.7353, 0.06254, 5.486), (0.1676, 0.02041, 5.67), (0.6124, 0.03641, 3.052)], [], [(12, 13, 3, 2), (24, 25, 1, 0), (24, 0, 10, 29), (26, 5, 7, 27), (25, 3, 5, 26), (15, 1, 4, 17), (19, 6, 8, 21), (17, 4, 6, 19), (27, 7, 9, 28), (12, 2, 11, 22), (0, 14, 23, 10), (7, 18, 20, 9), (5, 16, 18, 7), (3, 13, 16, 5), (0, 1, 15, 14), (6, 27, 28, 8), (1, 25, 26, 4), (4, 26, 27, 6), (2, 24, 29, 11), (2, 3, 25, 24)])
_uv = me_cube_002.uv_layers.new(name='UVMap')
_uv.uv.foreach_set('vector', [0.375, 0.375, 0.625, 0.375, 0.625, 0.5, 0.375, 0.5, 0.375, 0.6289, 0.625, 0.6289, 0.625, 0.75, 0.375, 0.75, 0.375, 0.6289, 0.375, 0.75, 0.375, 0.75, 0.375, 0.6289, 0.625, 0.6289, 0.625, 0.5, 0.625, 0.5, 0.625, 0.6289, 0.625, 0.6289, 0.625, 0.5, 0.625, 0.5, 0.625, 0.6289, 0.625, 0.875, 0.625, 0.75, 0.625, 0.75, 0.625, 0.875, 0.625, 0.875, 0.625, 0.75, 0.625, 0.75, 0.625, 0.875, 0.625, 0.875, 0.625, 0.75, 0.625, 0.75, 0.625, 0.875, 0.625, 0.6289, 0.625, 0.5, 0.625, 0.5, 0.625, 0.6289, 0.375, 0.375, 0.375, 0.5, 0.375, 0.5, 0.375, 0.375, 0.375, 0.75, 0.375, 0.875, 0.375, 0.875, 0.375, 0.75, 0.625, 0.5, 0.625, 0.375, 0.625, 0.375, 0.625, 0.5, 0.625, 0.5, 0.625, 0.375, 0.625, 0.375, 0.625, 0.5, 0.625, 0.5, 0.625, 0.375, 0.625, 0.375, 0.625, 0.5, 0.375, 0.75, 0.625, 0.75, 0.625, 0.875, 0.375, 0.875, 0.625, 0.75, 0.625, 0.6289, 0.625, 0.6289, 0.625, 0.75, 0.625, 0.75, 0.625, 0.6289, 0.625, 0.6289, 0.625, 0.75, 0.625, 0.75, 0.625, 0.6289, 0.625, 0.6289, 0.625, 0.75, 0.375, 0.5, 0.375, 0.6289, 0.375, 0.6289, 0.375, 0.5, 0.375, 0.5, 0.625, 0.5, 0.625, 0.6289, 0.375, 0.6289])
me_cube_002.update()

# ---- objects
ob_floor = bpy.data.objects.new('Floor', me_plane)
ob_big_screen_frame = bpy.data.objects.new('Big Screen Frame', me_plane_002)
ob_camera = bpy.data.objects.new('Camera', me_cube)
ob_reference_front = bpy.data.objects.new('Reference_front', None)
ob_reference_side = bpy.data.objects.new('Reference_side', None)
ob_cube = bpy.data.objects.new('Cube', me_cube_002)

# ---- transforms, parenting, visibility, modifiers, constraints
ob_floor.location = (0.0, 0.0, 0.0)
ob_floor.scale = (5.0, 5.0, 1.0)
ob_big_screen_frame.location = (0.0, 0.0, -0.06169)
ob_big_screen_frame.scale = (1.25, 2.25, 1.0)
ob_camera.location = (0.0, -2.541, -0.7824)
ob_camera.rotation_euler = (0.0, 0.0, 1.571)
ob_reference_front.location = (-1.651, 6.018, 2.223)
ob_reference_front.rotation_euler = (1.571, -0.0, -0.0)
ob_reference_front.empty_display_type = 'IMAGE'
ob_reference_front.empty_display_size = 5.0
ob_reference_front.empty_image_depth = 'BACK'
ob_reference_front.use_empty_image_alpha = True
ob_reference_front.empty_image_side = 'FRONT'
ob_reference_front.color = (1.0, 1.0, 1.0, 0.378)
ob_reference_side.location = (-4.996, -0.2693, 2.145)
ob_reference_side.rotation_euler = (1.571, -4.371e-08, 1.571)
ob_reference_side.scale = (-1.0, 1.0, 1.0)
ob_reference_side.empty_display_type = 'IMAGE'
ob_reference_side.empty_display_size = 5.0
ob_reference_side.empty_image_depth = 'BACK'
ob_reference_side.use_empty_image_alpha = True
ob_reference_side.empty_image_side = 'FRONT'
ob_reference_side.color = (1.0, 1.0, 1.0, 0.378)
ob_cube.location = (0.0, 0.0, -0.04617)
ob_cube.scale = (0.6725, 0.6725, 0.6725)
_m = ob_cube.modifiers.new('Mirror', 'MIRROR')
_m.use_clip = True

# ---- collection membership
col_studio.objects.link(ob_floor)
col_studio.objects.link(ob_big_screen_frame)
col_studio.objects.link(ob_camera)
col_presenter.objects.link(ob_reference_front)
col_presenter.objects.link(ob_reference_side)
col_presenter.objects.link(ob_cube)

# ---- scene / render settings (as saved in the file)
scene.frame_start = 1; scene.frame_end = 250; scene.frame_set(0)
scene.render.engine = 'BLENDER_EEVEE_NEXT'
bpy.context.view_layer.update()

# ---- added for rendering (the .blend has no active camera and no usable light): camera, sun
cam_auto = bpy.data.cameras.new('AutoCamera')
cam_auto.lens = 50.0
cam_auto.sensor_width = 36.0
cam_auto.clip_end = 1000.0
ob_auto_camera = bpy.data.objects.new('AutoCamera', cam_auto)
scene.collection.objects.link(ob_auto_camera)
ob_auto_camera.location = (13.5437, -16.2525, 12.7244)
ob_auto_camera.rotation_euler = (1.09748, -7.21219e-08, 0.694738)
scene.camera = ob_auto_camera
light_auto_sun = bpy.data.lights.new('AutoSun', 'SUN')
light_auto_sun.energy = 3.0
light_auto_sun.angle = 0.0523599
ob_auto_sun = bpy.data.objects.new('AutoSun', light_auto_sun)
scene.collection.objects.link(ob_auto_sun)
ob_auto_sun.rotation_euler = (0.872665, 0.174533, 0.523599)
bpy.context.view_layer.update()
